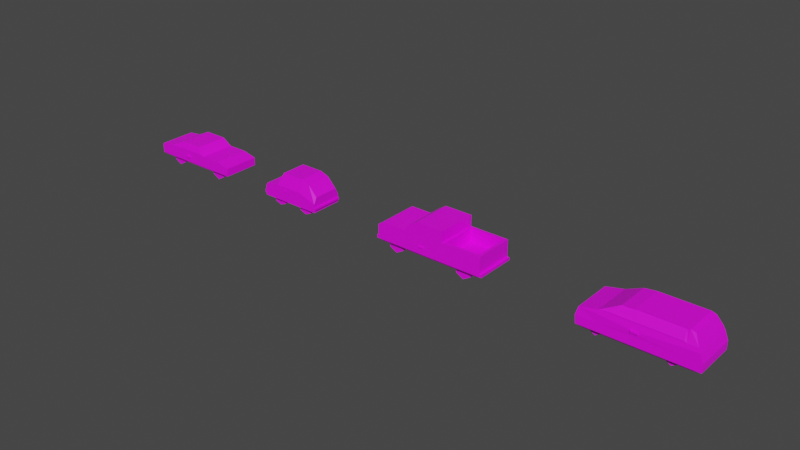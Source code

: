 # Source: cars.blend  (saved by Blender 3.1.7; exported with 4.5.12 LTS)
import bpy
from mathutils import Matrix  # noqa: F401  (used for matrix-valued properties, if any)

bpy.ops.wm.read_factory_settings(use_empty=True)
scene = bpy.context.scene
scene.name = 'Scene'

# ---- collections
col_collection = bpy.data.collections.new('Collection'); scene.collection.children.link(col_collection)
col_truck = bpy.data.collections.new('truck'); scene.collection.children.link(col_truck)
col_minivan = bpy.data.collections.new('minivan'); scene.collection.children.link(col_minivan)
col_muscle = bpy.data.collections.new('muscle'); scene.collection.children.link(col_muscle)

# ---- images (referenced by path relative to the original .blend; pixels are not part of the script)
import os
ASSET_DIR = os.environ.get("B2B_ASSET_DIR", "")  # directory of the original .blend (textures are referenced by path, not embedded)
HERE = os.path.dirname(os.path.abspath(__file__))  # packed textures are extracted next to this script under _unpacked/

def load_image(name, relpath, width, height, colorspace="sRGB"):
    """Load a texture the original file referenced (path relative to the .blend, or extracted next to this script)."""
    p = next((c for c in (os.path.join(HERE, relpath), os.path.join(ASSET_DIR, relpath)) if relpath and os.path.exists(c)), "")
    if p:
        img = bpy.data.images.load(p, check_existing=True)
        img.name = name
    else:  # same state as the original file: an image datablock whose file is absent (Cycles renders it pink)
        img = bpy.data.images.new(name, width, height)
        img.source = "FILE"
        img.filepath = "//" + (relpath or name)
    img.colorspace_settings.name = colorspace
    return img
img_car_0_png = load_image('car_0.png', 'car_0.png', 1024, 1024, 'sRGB')

# ---- materials (node trees are filled in below, after node groups)
mat_car1_mat = bpy.data.materials.new('car1_mat')
mat_car1_mat.use_transparent_shadow = False

# ---- material node trees
mat_car1_mat.use_nodes = True; mat_car1_mat.node_tree.nodes.clear()
_N = mat_car1_mat.node_tree.nodes; _L = mat_car1_mat.node_tree.links
n0 = _N.new('ShaderNodeBsdfPrincipled'); n0.name = 'Principled BSDF'; n0.location = (10, 300)
n0.distribution = 'GGX'
n0.subsurface_method = 'RANDOM_WALK_SKIN'
n0.inputs[3].default_value = 1.45
n0.inputs[27].default_value = (0.0, 0.0, 0.0, 1.0)
n0.inputs[28].default_value = 1.0
n1 = _N.new('ShaderNodeOutputMaterial'); n1.name = 'Material Output'; n1.location = (300, 300)
n2 = _N.new('ShaderNodeTexImage'); n2.name = 'Image Texture'; n2.location = (-470, 300)
n2.image = img_car_0_png
n2.interpolation = 'Closest'
_L.new(n0.outputs[0], n1.inputs[0])
_L.new(n2.outputs[1], n0.inputs[4])
_L.new(n2.outputs[0], n0.inputs[0])
n1.is_active_output = True

# ---- world
world_world = bpy.data.worlds.new('World'); scene.world = world_world
world_world.use_nodes = True; world_world.node_tree.nodes.clear()
_N = world_world.node_tree.nodes; _L = world_world.node_tree.links
n0 = _N.new('ShaderNodeOutputWorld'); n0.name = 'World Output'; n0.location = (300, 300)
n1 = _N.new('ShaderNodeBackground'); n1.name = 'Background'; n1.location = (10, 300)
n1.inputs[0].default_value = (0.05088, 0.05088, 0.05088, 1.0)
_L.new(n1.outputs[0], n0.inputs[0])
n0.is_active_output = True
world_world.color = (0.05088, 0.05088, 0.05088)
world_world.use_sun_shadow = False
world_world.sun_shadow_jitter_overblur = 0.0

# ---- meshes
me_cube_002 = bpy.data.meshes.new('Cube.002')
me_cube_002.from_pydata([(-2.388, 2.125, -1.292), (-2.388, 2.125, 0.6634), (3.902, 2.125, -1.292), (3.902, 1.7, 0.6634), (-2.388, -2.125, -1.292), (-2.388, -2.125, 0.6634), (3.902, -2.125, -1.292), (3.902, -1.7, 0.6634), (-1.538, 2.125, -1.292), (-1.538, 1.7, 2.363), (-1.538, -2.125, -1.292), (-1.538, -1.7, 2.363), (-4.428, 2.125, -1.292), (-4.173, 2.125, 0.4084), (-4.173, -2.125, 0.4084), (-4.428, -2.125, -1.292), (1.522, 1.7, 2.363), (1.522, -2.125, -1.292), (1.522, 2.125, -1.292), (1.522, -1.7, 2.363), (-4.428, 2.125, -0.5266), (-4.428, -2.125, -0.5266), (-4.428, -2.125, -0.9941), (-4.428, 2.125, -0.9941), (-4.598, 2.125, -0.9941), (-4.598, 2.125, -0.5266), (-4.598, -2.125, -0.5266), (-4.598, -2.125, -0.9941), (-1.963, 2.125, -1.292), (2.712, 1.7, 1.938), (3.902, 2.125, -0.1866), (-0.007597, 2.125, -1.292), (-1.259, 2.125, 0.3094), (-0.007597, 1.7, 2.363), (2.712, 2.125, -1.292), (1.522, 2.125, 0.6634), (-0.8459, 2.125, 0.3094), (-1.963, 2.125, 0.6634), (2.712, 2.125, 0.2384), (3.902, -2.125, -0.1866), (2.712, -2.125, -1.292), (-1.963, -2.125, -1.292), (-0.007597, -1.7, 2.363), (-1.259, -2.125, 0.3094), (-0.007597, -2.125, -1.292), (2.712, -1.7, 1.938), (1.522, -2.125, 0.6634), (2.712, -2.125, 0.2384), (-0.8459, -2.125, 0.3094), (-1.963, -2.125, 0.6634), (-1.963, 1.7, -1.547), (-2.388, 1.7, -1.547), (3.069, -1.7, -1.547), (3.069, 1.7, -1.547), (2.712, -1.7, -1.547), (-2.388, -1.7, -1.547), (-1.538, 1.7, -1.547), (-1.963, -1.7, -1.547), (-1.538, -1.7, -1.547), (-3.595, 1.7, -1.547), (-3.595, -1.7, -1.547), (1.522, -1.7, -1.547), (2.712, 1.7, -1.547), (1.522, 1.7, -1.547), (-4.428, 2.125, -0.05912), (-2.388, 2.125, -0.3141), (-4.428, -2.125, -0.05912), (-2.388, -2.125, -0.3141), (3.902, 2.125, -0.6541), (3.902, -2.125, -0.6541), (3.902, 2.125, -0.9304), (3.902, -2.125, -0.9304), (4.072, 2.125, -0.6541), (4.072, -2.125, -0.6541), (4.072, 2.125, -0.9304), (4.072, -2.125, -0.9304), (3.069, -0.0004347, -1.547), (-3.595, -0.0004352, -1.547), (2.712, -1.7, -1.547), (3.069, -1.7, -1.547), (-1.963, -1.7, -1.547), (-1.538, -1.7, -1.547), (-3.595, -1.7, -1.547), (-2.388, -1.7, -1.547), (1.522, -1.7, -1.547), (-3.595, -1.02, -1.547), (3.069, -1.02, -1.547), (3.069, 1.02, -1.547), (-3.595, 1.02, -1.547), (1.097, -0.7484, -1.887), (1.097, -0.7484, -0.7816), (2.797, -0.7484, -1.887), (2.797, -0.7484, -0.7816), (1.097, -1.7, -1.887), (1.097, -1.7, -0.7816), (2.797, -1.7, -1.887), (2.797, -1.7, -0.7816), (1.097, 1.691, -1.887), (1.097, 1.691, -0.7816), (2.797, 1.691, -1.887), (2.797, 1.691, -0.7816), (1.097, 0.7391, -1.887), (1.097, 0.7391, -0.7816), (2.797, 0.7391, -1.887), (2.797, 0.7391, -0.7816), (-3.238, -0.7484, -1.887), (-3.238, -0.7484, -0.7816), (-1.538, -0.7484, -1.887), (-1.538, -0.7484, -0.7816), (-3.238, -1.7, -1.887), (-3.238, -1.7, -0.7816), (-1.538, -1.7, -1.887), (-1.538, -1.7, -0.7816), (-3.238, 1.691, -1.887), (-3.238, 1.691, -0.7816), (-1.538, 1.691, -1.887), (-1.538, 1.691, -0.7816), (-3.238, 0.7391, -1.887), (-3.238, 0.7391, -0.7816), (-1.538, 0.7391, -1.887), (-1.538, 0.7391, -0.7816), (-2.388, -0.7484, -2.227), (-2.388, -1.7, -2.227), (-2.388, 1.691, -2.227), (-2.388, 0.7391, -2.227), (1.947, 1.691, -2.227), (1.947, 0.7391, -2.227), (1.947, -0.7484, -2.227), (1.947, -1.7, -2.227), (-0.007597, -1.743, 2.193), (-1.232, -1.743, 2.193), (-0.007597, 1.742, 2.193), (1.216, 1.742, 2.193), (-1.232, 1.742, 2.193), (-1.232, 2.082, 0.8334), (1.216, 2.082, 0.8334), (-0.007597, 2.082, 0.8334), (1.216, -1.743, 2.193), (-1.232, -2.083, 0.8334), (1.216, -2.083, 0.8334), (-0.007597, -2.083, 0.8334), (-2.303, -1.7, 0.8334), (-2.303, 1.7, 0.8334), (-1.623, 1.36, 2.193), (-1.623, -1.36, 2.193), (-0.8459, 2.125, 0.07088), (-1.259, 2.125, 0.07088), (-1.538, -2.125, 0.6634), (-1.538, 2.125, 0.6634), (-1.259, -2.125, 0.07088), (-0.007597, 2.125, 0.6634), (-0.007597, -2.125, 0.6634), (-0.8459, -2.125, 0.07088), (-0.8459, 2.188, 0.07088), (-1.259, 2.188, 0.07088), (-1.259, -2.188, 0.07088), (-0.8459, -2.188, 0.07088), (-1.259, -2.188, 0.3094), (-1.259, 2.188, 0.3094), (-0.8459, 2.188, 0.3094), (-0.8459, -2.188, 0.3094)], [(64, 66)], [(38, 29, 3, 30), (68, 30, 3, 7, 39, 69), (5, 1, 13, 14), (12, 0, 51, 59), (11, 9, 143, 144), (19, 16, 33, 9, 11, 42), (0, 28, 50, 51), (33, 16, 132, 131), (147, 11, 5, 49), (21, 66, 14, 13, 64, 20), (67, 5, 14, 66), (65, 0, 12, 23, 20, 64), (4, 15, 60, 55), (47, 45, 19, 46), (40, 17, 61, 54), (45, 29, 16, 19), (148, 9, 133, 134), (21, 20, 25, 26), (15, 22, 23, 12), (27, 26, 25, 24), (20, 23, 24, 25), (23, 22, 27, 24), (22, 21, 26, 27), (31, 150, 35, 18), (36, 145, 153, 159), (11, 147, 138, 130), (28, 37, 148, 8), (0, 65, 1, 37, 28), (34, 38, 30, 68, 70, 2), (18, 35, 38, 34), (35, 16, 29, 38), (40, 47, 46, 17), (6, 71, 69, 39, 47, 40), (39, 7, 45, 47), (48, 43, 157, 160), (17, 46, 151, 44), (16, 35, 135, 132), (41, 49, 5, 67, 4), (10, 147, 49, 41), (1, 9, 148, 37), (34, 2, 53, 62), (87, 88, 59, 51, 50, 56, 63, 62, 53), (28, 8, 56, 50), (41, 4, 55, 57), (10, 41, 57, 58), (2, 6, 52, 76, 87, 53), (15, 12, 59, 88, 77, 60), (18, 34, 62, 63), (18, 63, 56, 8), (17, 10, 58, 61), (6, 40, 54, 52), (1, 65, 64, 13), (4, 67, 66, 21, 22, 15), (71, 70, 74, 75), (2, 70, 71, 6), (74, 72, 73, 75), (70, 68, 72, 74), (69, 71, 75, 73), (68, 69, 73, 72), (76, 52, 79, 86), (60, 77, 85, 82), (54, 61, 84, 78), (55, 60, 82, 83), (57, 55, 83, 80), (52, 54, 78, 79), (61, 58, 81, 84), (58, 57, 80, 81), (83, 82, 85, 86, 79, 78, 84, 81, 80), (77, 88, 87, 76, 86, 85), (89, 90, 92, 91, 127), (91, 92, 96, 95), (95, 96, 94, 93, 128), (93, 94, 90, 89), (127, 128, 93, 89), (96, 92, 90, 94), (97, 98, 100, 99, 125), (99, 100, 104, 103), (103, 104, 102, 101, 126), (101, 102, 98, 97), (125, 126, 101, 97), (104, 100, 98, 102), (105, 106, 108, 107, 121), (107, 108, 112, 111), (111, 112, 110, 109, 122), (109, 110, 106, 105), (121, 122, 109, 105), (112, 108, 106, 110), (113, 114, 116, 115, 123), (115, 116, 120, 119), (119, 120, 118, 117, 124), (117, 118, 114, 113), (123, 124, 117, 113), (107, 111, 122, 121), (115, 119, 124, 123), (99, 103, 126, 125), (91, 95, 128, 127), (144, 143, 142, 141), (139, 137, 129, 130, 138, 140), (1, 5, 141, 142), (5, 11, 144, 141), (35, 150, 136, 135), (147, 151, 140, 138), (42, 11, 130, 129), (9, 33, 131, 133), (150, 148, 134, 136), (151, 46, 139, 140), (19, 42, 129, 137), (46, 19, 137, 139), (134, 133, 131, 132, 135, 136), (9, 1, 142, 143), (7, 3, 29, 45), (146, 145, 31, 8), (149, 43, 147, 10), (32, 146, 8, 148), (36, 32, 148, 150), (145, 36, 150, 31), (152, 149, 10, 44), (43, 48, 151, 147), (48, 152, 44, 151), (154, 158, 159, 153), (156, 160, 157, 155), (146, 32, 158, 154), (149, 152, 156, 155), (152, 48, 160, 156), (32, 36, 159, 158), (145, 146, 154, 153), (43, 149, 155, 157)])
_uv = me_cube_002.uv_layers.new(name='UVMap')
_uv.uv.foreach_set('vector', [0.4975, 0.9975, 0.002513, 0.9975, 0.002513, 0.5025, 0.4975, 0.5025, 0.4975, 0.9975, 0.4975, 0.9975, 0.002513, 0.9975, 0.002513, 0.5025, 0.002513, 0.5025, 0.4975, 0.5025, 0.4975, 0.9975, 0.002513, 0.9975, 0.002513, 0.5025, 0.4975, 0.5025, 0.4975, 0.4975, 0.002513, 0.4975, 0.002513, 0.002513, 0.4975, 0.002513, 0.4975, 0.9975, 0.002513, 0.9975, 0.002513, 0.5025, 0.4975, 0.5025, 0.4975, 0.9975, 0.4975, 0.9975, 0.002513, 0.9975, 0.002513, 0.5025, 0.002513, 0.5025, 0.4975, 0.5025, 0.4975, 0.4975, 0.002513, 0.4975, 0.002513, 0.002513, 0.4975, 0.002513, 0.4975, 0.9975, 0.002513, 0.9975, 0.002513, 0.5025, 0.4975, 0.5025, 0.4975, 0.9975, 0.002513, 0.9975, 0.002513, 0.5025, 0.4975, 0.5025, 0.4975, 0.9975, 0.4975, 0.9975, 0.002513, 0.9975, 0.002513, 0.5025, 0.002513, 0.5025, 0.4975, 0.5025, 0.4975, 0.9975, 0.002513, 0.9975, 0.002513, 0.5025, 0.4975, 0.5025, 0.4975, 0.9975, 0.4975, 0.9975, 0.002513, 0.9975, 0.002513, 0.5025, 0.002513, 0.5025, 0.4975, 0.5025, 0.4975, 0.4975, 0.002513, 0.4975, 0.002513, 0.002513, 0.4975, 0.002513, 0.4975, 0.9975, 0.002513, 0.9975, 0.002513, 0.5025, 0.4975, 0.5025, 0.4975, 0.4975, 0.002513, 0.4975, 0.002513, 0.002513, 0.4975, 0.002513, 0.4975, 0.9975, 0.002513, 0.9975, 0.002513, 0.5025, 0.4975, 0.5025, 0.4975, 0.9975, 0.002513, 0.9975, 0.002513, 0.5025, 0.4975, 0.5025, 0.4975, 0.4975, 0.002513, 0.4975, 0.002513, 0.002513, 0.4975, 0.002513, 0.4975, 0.9975, 0.002513, 0.9975, 0.002513, 0.5025, 0.4975, 0.5025, 0.4975, 0.4975, 0.002513, 0.4975, 0.002513, 0.002513, 0.4975, 0.002513, 0.4975, 0.4975, 0.002513, 0.4975, 0.002513, 0.002513, 0.4975, 0.002513, 0.4975, 0.4975, 0.002513, 0.4975, 0.002513, 0.002513, 0.4975, 0.002513, 0.4975, 0.4975, 0.002513, 0.4975, 0.002513, 0.002513, 0.4975, 0.002513, 0.4975, 0.9975, 0.002513, 0.9975, 0.002513, 0.5025, 0.4975, 0.5025, 0.4975, 0.4975, 0.002513, 0.4975, 0.002513, 0.002513, 0.4975, 0.002513, 0.4975, 0.9975, 0.002513, 0.9975, 0.002513, 0.5025, 0.4975, 0.5025, 0.4975, 0.9975, 0.002513, 0.9975, 0.002513, 0.5025, 0.4975, 0.5025, 0.4975, 0.9975, 0.4975, 0.9975, 0.002513, 0.9975, 0.002513, 0.5025, 0.4975, 0.5025, 0.4975, 0.9975, 0.4975, 0.9975, 0.002513, 0.9975, 0.002513, 0.5025, 0.002513, 0.5025, 0.4975, 0.5025, 0.4975, 0.9975, 0.002513, 0.9975, 0.002513, 0.5025, 0.4975, 0.5025, 0.4975, 0.9975, 0.002513, 0.9975, 0.002513, 0.5025, 0.4975, 0.5025, 0.4975, 0.9975, 0.002513, 0.9975, 0.002513, 0.5025, 0.4975, 0.5025, 0.4975, 0.9975, 0.4975, 0.9975, 0.002513, 0.9975, 0.002513, 0.5025, 0.002513, 0.5025, 0.4975, 0.5025, 0.4975, 0.9975, 0.002513, 0.9975, 0.002513, 0.5025, 0.4975, 0.5025, 0.4975, 0.4975, 0.002513, 0.4975, 0.002513, 0.002513, 0.4975, 0.002513, 0.4975, 0.9975, 0.002513, 0.9975, 0.002513, 0.5025, 0.4975, 0.5025, 0.4975, 0.9975, 0.002513, 0.9975, 0.002513, 0.5025, 0.4975, 0.5025, 0.4975, 0.9975, 0.4975, 0.9975, 0.002513, 0.9975, 0.002513, 0.5025, 0.4975, 0.5025, 0.4975, 0.9975, 0.002513, 0.9975, 0.002513, 0.5025, 0.4975, 0.5025, 0.4975, 0.9975, 0.002513, 0.9975, 0.002513, 0.5025, 0.4975, 0.5025, 0.4975, 0.4975, 0.002513, 0.4975, 0.002513, 0.002513, 0.4975, 0.002513, 0.4975, 0.4975, 0.4975, 0.4975, 0.4975, 0.4975, 0.002513, 0.4975, 0.002513, 0.4975, 0.002513, 0.002513, 0.002513, 0.002513, 0.4975, 0.002513, 0.4975, 0.002513, 0.4975, 0.4975, 0.002513, 0.4975, 0.002513, 0.002513, 0.4975, 0.002513, 0.4975, 0.4975, 0.002513, 0.4975, 0.002513, 0.002513, 0.4975, 0.002513, 0.4975, 0.4975, 0.002513, 0.4975, 0.002513, 0.002513, 0.4975, 0.002513, 0.4975, 0.4975, 0.4975, 0.4975, 0.002513, 0.4975, 0.002513, 0.002513, 0.002513, 0.002513, 0.4975, 0.002513, 0.4975, 0.4975, 0.4975, 0.4975, 0.002513, 0.4975, 0.002513, 0.002513, 0.002513, 0.002513, 0.4975, 0.002513, 0.4975, 0.4975, 0.002513, 0.4975, 0.002513, 0.002513, 0.4975, 0.002513, 0.4975, 0.4975, 0.002513, 0.4975, 0.002513, 0.002513, 0.4975, 0.002513, 0.4975, 0.4975, 0.002513, 0.4975, 0.002513, 0.002513, 0.4975, 0.002513, 0.4975, 0.4975, 0.002513, 0.4975, 0.002513, 0.002513, 0.4975, 0.002513, 0.4975, 0.9975, 0.002513, 0.9975, 0.002513, 0.5025, 0.4975, 0.5025, 0.4975, 0.9975, 0.4975, 0.9975, 0.002513, 0.9975, 0.002513, 0.5025, 0.002513, 0.5025, 0.4975, 0.5025, 0.4975, 0.4975, 0.002513, 0.4975, 0.002513, 0.002513, 0.4975, 0.002513, 0.4975, 0.9975, 0.002513, 0.9975, 0.002513, 0.5025, 0.4975, 0.5025, 0.4975, 0.4975, 0.002513, 0.4975, 0.002513, 0.002513, 0.4975, 0.002513, 0.4975, 0.4975, 0.002513, 0.4975, 0.002513, 0.002513, 0.4975, 0.002513, 0.4975, 0.4975, 0.002513, 0.4975, 0.002513, 0.002513, 0.4975, 0.002513, 0.4975, 0.4975, 0.002513, 0.4975, 0.002513, 0.002513, 0.4975, 0.002513, 0.4975, 0.9975, 0.002513, 0.9975, 0.002513, 0.5025, 0.4975, 0.5025, 0.4975, 0.9975, 0.002513, 0.9975, 0.002513, 0.5025, 0.4975, 0.5025, 0.4975, 0.9975, 0.002513, 0.9975, 0.002513, 0.5025, 0.4975, 0.5025, 0.4975, 0.4975, 0.002513, 0.4975, 0.002513, 0.002513, 0.4975, 0.002513, 0.4975, 0.9975, 0.002513, 0.9975, 0.002513, 0.5025, 0.4975, 0.5025, 0.4975, 0.9975, 0.002513, 0.9975, 0.002513, 0.5025, 0.4975, 0.5025, 0.4975, 0.9975, 0.002513, 0.9975, 0.002513, 0.5025, 0.4975, 0.5025, 0.4975, 0.9975, 0.002513, 0.9975, 0.002513, 0.5025, 0.4975, 0.5025, 0.4975, 0.4975, 0.4975, 0.4975, 0.4975, 0.4975, 0.002513, 0.4975, 0.002513, 0.4975, 0.002513, 0.002513, 0.002513, 0.002513, 0.4975, 0.002513, 0.4975, 0.002513, 0.4975, 0.4975, 0.4975, 0.4975, 0.002513, 0.4975, 0.002513, 0.002513, 0.002513, 0.002513, 0.4975, 0.002513, 0.9975, 0.4975, 0.9975, 0.4975, 0.5025, 0.4975, 0.5025, 0.002513, 0.9975, 0.002513, 0.9975, 0.4975, 0.5025, 0.4975, 0.5025, 0.002513, 0.9975, 0.002513, 0.9975, 0.4975, 0.9975, 0.4975, 0.5025, 0.4975, 0.5025, 0.002513, 0.9975, 0.002513, 0.9975, 0.4975, 0.5025, 0.4975, 0.5025, 0.002513, 0.9975, 0.002513, 0.9975, 0.4975, 0.5025, 0.4975, 0.5025, 0.002513, 0.9975, 0.002513, 0.4975, 0.9975, 0.002513, 0.9975, 0.002513, 0.5025, 0.4975, 0.5025, 0.9975, 0.4975, 0.9975, 0.4975, 0.5025, 0.4975, 0.5025, 0.002513, 0.9975, 0.002513, 0.9975, 0.4975, 0.5025, 0.4975, 0.5025, 0.002513, 0.9975, 0.002513, 0.9975, 0.4975, 0.9975, 0.4975, 0.5025, 0.4975, 0.5025, 0.002513, 0.9975, 0.002513, 0.9975, 0.4975, 0.5025, 0.4975, 0.5025, 0.002513, 0.9975, 0.002513, 0.9975, 0.4975, 0.5025, 0.4975, 0.5025, 0.002513, 0.9975, 0.002513, 0.4975, 0.9975, 0.002513, 0.9975, 0.002513, 0.5025, 0.4975, 0.5025, 0.9975, 0.4975, 0.9975, 0.4975, 0.5025, 0.4975, 0.5025, 0.002513, 0.9975, 0.002513, 0.9975, 0.4975, 0.5025, 0.4975, 0.5025, 0.002513, 0.9975, 0.002513, 0.9975, 0.4975, 0.9975, 0.4975, 0.5025, 0.4975, 0.5025, 0.002513, 0.9975, 0.002513, 0.9975, 0.4975, 0.5025, 0.4975, 0.5025, 0.002513, 0.9975, 0.002513, 0.9975, 0.4975, 0.5025, 0.4975, 0.5025, 0.002513, 0.9975, 0.002513, 0.4975, 0.9975, 0.002513, 0.9975, 0.002513, 0.5025, 0.4975, 0.5025, 0.9975, 0.4975, 0.9975, 0.4975, 0.5025, 0.4975, 0.5025, 0.002513, 0.9975, 0.002513, 0.9975, 0.4975, 0.5025, 0.4975, 0.5025, 0.002513, 0.9975, 0.002513, 0.9975, 0.4975, 0.9975, 0.4975, 0.5025, 0.4975, 0.5025, 0.002513, 0.9975, 0.002513, 0.9975, 0.4975, 0.5025, 0.4975, 0.5025, 0.002513, 0.9975, 0.002513, 0.9975, 0.4975, 0.5025, 0.4975, 0.5025, 0.002513, 0.9975, 0.002513, 0.9975, 0.4975, 0.5025, 0.4975, 0.5025, 0.002513, 0.9975, 0.002513, 0.9975, 0.4975, 0.5025, 0.4975, 0.5025, 0.002513, 0.9975, 0.002513, 0.9975, 0.4975, 0.5025, 0.4975, 0.5025, 0.002513, 0.9975, 0.002513, 0.9975, 0.4975, 0.5025, 0.4975, 0.5025, 0.002513, 0.9975, 0.002513, 0.9975, 0.9975, 0.5025, 0.9975, 0.5025, 0.5025, 0.9975, 0.5025, 0.9975, 0.9975, 0.9975, 0.9975, 0.5025, 0.9975, 0.5025, 0.5025, 0.5025, 0.5025, 0.9975, 0.5025, 0.4975, 0.9975, 0.002513, 0.9975, 0.002513, 0.5025, 0.4975, 0.5025, 0.4975, 0.9975, 0.002513, 0.9975, 0.002513, 0.5025, 0.4975, 0.5025, 0.4975, 0.9975, 0.002513, 0.9975, 0.002513, 0.5025, 0.4975, 0.5025, 0.4975, 0.9975, 0.002513, 0.9975, 0.002513, 0.5025, 0.4975, 0.5025, 0.4975, 0.9975, 0.002513, 0.9975, 0.002513, 0.5025, 0.4975, 0.5025, 0.4975, 0.9975, 0.002513, 0.9975, 0.002513, 0.5025, 0.4975, 0.5025, 0.4975, 0.9975, 0.002513, 0.9975, 0.002513, 0.5025, 0.4975, 0.5025, 0.4975, 0.9975, 0.002513, 0.9975, 0.002513, 0.5025, 0.4975, 0.5025, 0.4975, 0.9975, 0.002513, 0.9975, 0.002513, 0.5025, 0.4975, 0.5025, 0.4975, 0.9975, 0.002513, 0.9975, 0.002513, 0.5025, 0.4975, 0.5025, 0.9975, 0.9975, 0.9975, 0.9975, 0.5025, 0.9975, 0.5025, 0.5025, 0.5025, 0.5025, 0.9975, 0.5025, 0.4975, 0.9975, 0.002513, 0.9975, 0.002513, 0.5025, 0.4975, 0.5025, 0.4975, 0.9975, 0.002513, 0.9975, 0.002513, 0.5025, 0.4975, 0.5025, 0.4975, 0.9975, 0.002513, 0.9975, 0.002513, 0.5025, 0.4975, 0.5025, 0.4975, 0.9975, 0.002513, 0.9975, 0.002513, 0.5025, 0.4975, 0.5025, 0.4975, 0.9975, 0.002513, 0.9975, 0.002513, 0.5025, 0.4975, 0.5025, 0.4975, 0.9975, 0.002513, 0.9975, 0.002513, 0.5025, 0.4975, 0.5025, 0.4975, 0.9975, 0.002513, 0.9975, 0.002513, 0.5025, 0.4975, 0.5025, 0.4975, 0.9975, 0.002513, 0.9975, 0.002513, 0.5025, 0.4975, 0.5025, 0.4975, 0.9975, 0.002513, 0.9975, 0.002513, 0.5025, 0.4975, 0.5025, 0.4975, 0.9975, 0.002513, 0.9975, 0.002513, 0.5025, 0.4975, 0.5025, 2.497, 0.4975, 2.003, 0.4975, 2.003, 0.002513, 2.497, 0.002513, 2.497, 0.4975, 2.003, 0.4975, 2.003, 0.002513, 2.497, 0.002513, 0.4975, 0.4975, 0.002513, 0.4975, 0.002513, 0.002513, 0.4975, 0.002513, 0.4975, 0.4975, 0.002513, 0.4975, 0.002513, 0.002513, 0.4975, 0.002513, 0.4975, 0.4975, 0.002513, 0.4975, 0.002513, 0.002513, 0.4975, 0.002513, 0.4975, 0.4975, 0.002513, 0.4975, 0.002513, 0.002513, 0.4975, 0.002513, 0.4975, 0.4975, 0.002513, 0.4975, 0.002513, 0.002513, 0.4975, 0.002513, 0.4975, 0.4975, 0.002513, 0.4975, 0.002513, 0.002513, 0.4975, 0.002513])
me_cube_002.materials.append(mat_car1_mat)
me_cube_002.use_remesh_fix_poles = True
me_cube_002.use_remesh_preserve_attributes = False
me_cube_002.update()
me_cube_003 = bpy.data.meshes.new('Cube.003')
me_cube_003.from_pydata([(5.211, 1.161, -0.496), (5.211, 2.061, -0.496), (4.258, 1.161, -1.046), (4.258, 2.061, -1.046), (4.258, 1.161, -2.146), (4.258, 2.061, -2.146), (5.211, 1.161, -2.696), (5.211, 2.061, -2.696), (6.164, 1.161, -2.146), (6.164, 2.061, -2.146), (6.164, 1.161, -1.046), (6.164, 2.061, -1.046), (-4.389, 1.161, -0.496), (-4.389, 2.061, -0.496), (-5.342, 1.161, -1.046), (-5.342, 2.061, -1.046), (-5.342, 1.161, -2.146), (-5.342, 2.061, -2.146), (-4.389, 1.161, -2.696), (-4.389, 2.061, -2.696), (-3.436, 1.161, -2.146), (-3.436, 2.061, -2.146), (-3.436, 1.161, -1.046), (-3.436, 2.061, -1.046), (5.211, -2.039, -0.496), (5.211, -1.139, -0.496), (4.258, -2.039, -1.046), (4.258, -1.139, -1.046), (4.258, -2.039, -2.146), (4.258, -1.139, -2.146), (5.211, -2.039, -2.696), (5.211, -1.139, -2.696), (6.164, -2.039, -2.146), (6.164, -1.139, -2.146), (6.164, -2.039, -1.046), (6.164, -1.139, -1.046), (-4.389, -2.039, -0.496), (-4.389, -1.139, -0.496), (-5.342, -2.039, -1.046), (-5.342, -1.139, -1.046), (-5.342, -2.039, -2.146), (-5.342, -1.139, -2.146), (-4.389, -2.039, -2.696), (-4.389, -1.139, -2.696), (-3.436, -2.039, -2.146), (-3.436, -1.139, -2.146), (-3.436, -2.039, -1.046), (-3.436, -1.139, -1.046), (0.08294, -2.651, -0.4199), (-0.6302, -2.651, -0.4199), (-6.574, -2.651, 0.563), (0.08294, 2.649, -0.4199), (-0.6302, 2.649, -0.4199), (-6.574, 2.649, 0.563), (-1.966, -2.651, 1.257), (-1.966, 2.649, 1.257), (-0.7284, 2.649, 2.469), (2.323, 2.649, 2.469), (2.323, -2.651, 2.469), (-0.7284, -2.651, 2.469), (-1.614, 2.649, 1.773), (-1.614, -2.651, 1.773), (2.323, 2.649, 1.257), (2.323, -2.651, 1.257), (3.006, 2.27, -0.4228), (7.447, 2.27, -0.4228), (7.447, -2.271, -0.4228), (3.006, -2.271, -0.4228), (-5.861, -2.651, 1.063), (-5.861, 2.649, 1.063), (-5.998, -2.415, -1.537), (7.25, -2.415, -1.537), (-5.998, 2.413, -1.537), (7.25, 2.413, -1.537), (-2.461, 2.194, 1.417), (2.726, 2.168, 1.406), (2.726, -2.169, 1.406), (2.726, -2.169, 2.42), (-2.461, -2.195, 1.417), (-1.304, 2.194, 2.412), (2.726, 2.168, 2.42), (-1.304, -2.195, 2.412), (-2.053, 2.194, 1.919), (-2.053, -2.195, 1.919), (0.1785, 2.649, 1.257), (0.1785, -2.651, 1.257), (0.1974, 2.649, 2.469), (0.1974, -2.651, 2.469), (0.3508, 2.649, 1.257), (0.3603, 2.649, 2.469), (0.3508, -2.651, 1.257), (0.3603, -2.651, 2.469), (-0.6302, -2.651, -0.3892), (-0.6302, 2.649, -0.3892), (-6.774, -2.651, -0.837), (-6.774, -2.651, -1.237), (-6.774, 2.649, -1.237), (-6.774, 2.649, -0.837), (0.08294, -2.651, -0.2982), (0.08294, 2.649, -0.2982), (8.126, 2.649, -0.887), (8.126, 2.649, -1.237), (8.126, -2.651, -1.237), (8.126, -2.651, -0.887), (0.08294, -2.651, -0.1971), (-0.6302, -2.651, -0.1943), (-0.6302, 2.649, -0.1943), (0.08294, 2.649, -0.1971), (2.726, 2.649, 1.263), (7.826, 2.649, 1.263), (7.826, -2.651, 1.263), (2.726, -2.651, 1.263), (3.006, 2.27, 1.263), (7.447, 2.27, 1.263), (7.447, -2.271, 1.263), (3.006, -2.271, 1.263), (2.726, -2.651, 1.063), (2.726, 2.649, 1.063), (2.726, -2.651, 2.663), (2.726, 2.649, 2.663), (-2.749, -2.651, 1.063), (-2.749, 2.649, 1.063), (-0.9237, 2.649, 2.663), (-2.053, 2.649, 1.919), (-0.9237, -2.651, 2.663), (-2.053, -2.651, 1.919), (-6.574, -2.651, -1.237), (7.826, -2.651, -1.237), (-6.574, -2.651, -0.837), (-6.574, 2.649, -0.837), (-6.574, 2.649, -1.237), (7.826, 2.649, -1.237), (7.826, 2.649, -0.887), (-6.574, -2.651, -0.137), (-6.574, 2.649, -0.137), (7.826, -2.651, -0.887), (7.826, 2.649, 0.08801), (7.826, -2.651, 0.08801), (-0.6302, -2.748, -0.4199), (0.08294, -2.748, -0.4199), (-0.6302, -2.748, -0.3892), (-0.6302, 2.747, -0.3892), (-0.6302, 2.747, -0.4199), (0.08294, 2.747, -0.4199), (0.08294, 2.747, -0.2982), (-0.6302, -2.748, -0.1943), (-0.6302, 2.747, -0.1943), (0.08294, -2.748, -0.2982), (0.08294, 2.747, -0.1971), (0.08294, -2.748, -0.1971)], [], [(0, 1, 3, 2), (2, 3, 5, 4), (4, 5, 7, 6), (6, 7, 9, 8), (3, 1, 11, 9, 7, 5), (8, 9, 11, 10), (10, 11, 1, 0), (0, 2, 4, 6, 8, 10), (12, 13, 15, 14), (14, 15, 17, 16), (16, 17, 19, 18), (18, 19, 21, 20), (15, 13, 23, 21, 19, 17), (20, 21, 23, 22), (22, 23, 13, 12), (12, 14, 16, 18, 20, 22), (24, 25, 27, 26), (26, 27, 29, 28), (28, 29, 31, 30), (30, 31, 33, 32), (27, 25, 35, 33, 31, 29), (32, 33, 35, 34), (34, 35, 25, 24), (24, 26, 28, 30, 32, 34), (36, 37, 39, 38), (38, 39, 41, 40), (40, 41, 43, 42), (42, 43, 45, 44), (39, 37, 47, 45, 43, 41), (44, 45, 47, 46), (46, 47, 37, 36), (36, 38, 40, 42, 44, 46), (65, 113, 112, 64), (128, 133, 50, 53, 134, 129), (136, 109, 110, 137, 135, 132), (137, 110, 111, 116, 120, 68, 50, 133), (131, 127, 71, 73), (69, 68, 120, 121), (122, 124, 118, 119), (74, 78, 83, 82), (76, 75, 80, 77), (82, 83, 81, 79), (64, 67, 66, 65), (67, 115, 114, 66), (64, 112, 115, 67), (66, 114, 113, 65), (53, 50, 68, 69), (70, 72, 73, 71), (126, 130, 72, 70), (127, 126, 70, 71), (130, 131, 73, 72), (84, 55, 60, 56, 86), (90, 63, 58, 91), (55, 84, 88, 62, 117, 121), (58, 63, 116, 118), (63, 90, 85, 54, 120, 116), (57, 89, 86, 56, 122, 119), (59, 87, 91, 58, 118, 124), (56, 60, 123, 122), (54, 61, 125, 120), (62, 57, 119, 117), (61, 59, 124, 125), (60, 55, 121, 123), (54, 85, 87, 59, 61), (88, 84, 86, 89), (62, 88, 89, 57), (85, 90, 91, 87), (129, 130, 96, 97), (95, 94, 97, 96), (130, 126, 95, 96), (128, 129, 97, 94), (126, 128, 94, 95), (132, 135, 103, 100), (101, 100, 103, 102), (135, 127, 102, 103), (131, 132, 100, 101), (127, 131, 101, 102), (105, 92, 140, 145), (107, 99, 144, 148), (112, 113, 109, 108), (113, 114, 110, 109), (114, 115, 111, 110), (115, 112, 108, 111), (117, 116, 111, 108), (117, 108, 109, 136, 134, 53, 69, 121), (75, 76, 116, 117), (76, 77, 118, 116), (77, 80, 119, 118), (80, 75, 117, 119), (78, 74, 121, 120), (82, 79, 122, 123), (79, 81, 124, 122), (83, 78, 120, 125), (81, 83, 125, 124), (74, 82, 123, 121), (48, 49, 126, 127), (49, 92, 128, 126), (93, 52, 130, 129), (52, 51, 131, 130), (51, 99, 132, 131), (92, 105, 133, 128), (106, 93, 129, 134), (98, 48, 127, 135), (99, 107, 136, 132), (104, 98, 135, 137), (105, 104, 137, 133), (107, 106, 134, 136), (139, 147, 149, 145, 140, 138), (142, 141, 146, 148, 144, 143), (52, 93, 141, 142), (98, 104, 149, 147), (93, 106, 146, 141), (51, 52, 142, 143), (104, 105, 145, 149), (49, 48, 139, 138), (48, 98, 147, 139), (99, 51, 143, 144), (106, 107, 148, 146), (92, 49, 138, 140)])
_uv = me_cube_003.uv_layers.new(name='UVMap')
_uv.uv.foreach_set('vector', [0.9975, 0.4975, 0.5025, 0.4975, 0.5025, 0.002513, 0.9975, 0.002513, 0.9975, 0.4975, 0.5025, 0.4975, 0.5025, 0.002513, 0.9975, 0.002513, 0.9975, 0.4975, 0.5025, 0.4975, 0.5025, 0.002513, 0.9975, 0.002513, 0.9975, 0.4975, 0.5025, 0.4975, 0.5025, 0.002513, 0.9975, 0.002513, 0.9975, 0.4975, 0.9975, 0.4975, 0.5025, 0.4975, 0.5025, 0.002513, 0.5025, 0.002513, 0.9975, 0.002513, 0.9975, 0.4975, 0.5025, 0.4975, 0.5025, 0.002513, 0.9975, 0.002513, 0.9975, 0.4975, 0.5025, 0.4975, 0.5025, 0.002513, 0.9975, 0.002513, 0.9975, 0.4975, 0.9975, 0.4975, 0.5025, 0.4975, 0.5025, 0.002513, 0.5025, 0.002513, 0.9975, 0.002513, 0.9975, 0.4975, 0.5025, 0.4975, 0.5025, 0.002513, 0.9975, 0.002513, 0.9975, 0.4975, 0.5025, 0.4975, 0.5025, 0.002513, 0.9975, 0.002513, 0.9975, 0.4975, 0.5025, 0.4975, 0.5025, 0.002513, 0.9975, 0.002513, 0.9975, 0.4975, 0.5025, 0.4975, 0.5025, 0.002513, 0.9975, 0.002513, 0.9975, 0.4975, 0.9975, 0.4975, 0.5025, 0.4975, 0.5025, 0.002513, 0.5025, 0.002513, 0.9975, 0.002513, 0.9975, 0.4975, 0.5025, 0.4975, 0.5025, 0.002513, 0.9975, 0.002513, 0.9975, 0.4975, 0.5025, 0.4975, 0.5025, 0.002513, 0.9975, 0.002513, 0.9975, 0.4975, 0.9975, 0.4975, 0.5025, 0.4975, 0.5025, 0.002513, 0.5025, 0.002513, 0.9975, 0.002513, 0.9975, 0.4975, 0.5025, 0.4975, 0.5025, 0.002513, 0.9975, 0.002513, 0.9975, 0.4975, 0.5025, 0.4975, 0.5025, 0.002513, 0.9975, 0.002513, 0.9975, 0.4975, 0.5025, 0.4975, 0.5025, 0.002513, 0.9975, 0.002513, 0.9975, 0.4975, 0.5025, 0.4975, 0.5025, 0.002513, 0.9975, 0.002513, 0.9975, 0.4975, 0.9975, 0.4975, 0.5025, 0.4975, 0.5025, 0.002513, 0.5025, 0.002513, 0.9975, 0.002513, 0.9975, 0.4975, 0.5025, 0.4975, 0.5025, 0.002513, 0.9975, 0.002513, 0.9975, 0.4975, 0.5025, 0.4975, 0.5025, 0.002513, 0.9975, 0.002513, 0.9975, 0.4975, 0.9975, 0.4975, 0.5025, 0.4975, 0.5025, 0.002513, 0.5025, 0.002513, 0.9975, 0.002513, 0.9975, 0.4975, 0.5025, 0.4975, 0.5025, 0.002513, 0.9975, 0.002513, 0.9975, 0.4975, 0.5025, 0.4975, 0.5025, 0.002513, 0.9975, 0.002513, 0.9975, 0.4975, 0.5025, 0.4975, 0.5025, 0.002513, 0.9975, 0.002513, 0.9975, 0.4975, 0.5025, 0.4975, 0.5025, 0.002513, 0.9975, 0.002513, 0.9975, 0.4975, 0.9975, 0.4975, 0.5025, 0.4975, 0.5025, 0.002513, 0.5025, 0.002513, 0.9975, 0.002513, 0.9975, 0.4975, 0.5025, 0.4975, 0.5025, 0.002513, 0.9975, 0.002513, 0.9975, 0.4975, 0.5025, 0.4975, 0.5025, 0.002513, 0.9975, 0.002513, 0.9975, 0.4975, 0.9975, 0.4975, 0.5025, 0.4975, 0.5025, 0.002513, 0.5025, 0.002513, 0.9975, 0.002513, 0.4975, 0.4975, 0.002513, 0.4975, 0.002513, 0.002513, 0.4975, 0.002513, 0.4975, 0.9975, 0.4975, 0.9975, 0.002513, 0.9975, 0.002513, 0.5025, 0.002513, 0.5025, 0.4975, 0.5025, 0.4975, 0.9975, 0.4975, 0.9975, 0.002513, 0.9975, 0.002513, 0.5025, 0.002513, 0.5025, 0.4975, 0.5025, 0.4975, 0.9975, 0.4975, 0.9975, 0.002513, 0.9975, 0.002513, 0.9975, 0.002513, 0.5025, 0.002513, 0.5025, 0.4975, 0.5025, 0.4975, 0.5025, 0.4975, 0.4975, 0.002513, 0.4975, 0.002513, 0.002513, 0.4975, 0.002513, 0.4975, 0.9975, 0.002513, 0.9975, 0.002513, 0.5025, 0.4975, 0.5025, 0.4975, 0.9975, 0.002513, 0.9975, 0.002513, 0.5025, 0.4975, 0.5025, 0.9975, 0.9975, 0.5025, 0.9975, 0.5025, 0.5025, 0.9975, 0.5025, 0.9975, 0.9975, 0.5025, 0.9975, 0.5025, 0.5025, 0.9975, 0.5025, 0.9975, 0.9975, 0.5025, 0.9975, 0.5025, 0.5025, 0.9975, 0.5025, 0.4975, 0.4975, 0.002513, 0.4975, 0.002513, 0.002513, 0.4975, 0.002513, 0.4975, 0.4975, 0.002513, 0.4975, 0.002513, 0.002513, 0.4975, 0.002513, 0.4975, 0.4975, 0.002513, 0.4975, 0.002513, 0.002513, 0.4975, 0.002513, 0.4975, 0.4975, 0.002513, 0.4975, 0.002513, 0.002513, 0.4975, 0.002513, 0.4975, 0.9975, 0.002513, 0.9975, 0.002513, 0.5025, 0.4975, 0.5025, 0.4975, 0.4975, 0.002513, 0.4975, 0.002513, 0.002513, 0.4975, 0.002513, 0.4975, 0.4975, 0.002513, 0.4975, 0.002513, 0.002513, 0.4975, 0.002513, 0.4975, 0.4975, 0.002513, 0.4975, 0.002513, 0.002513, 0.4975, 0.002513, 0.4975, 0.4975, 0.002513, 0.4975, 0.002513, 0.002513, 0.4975, 0.002513, 0.9975, 0.9975, 0.9975, 0.9975, 0.5025, 0.9975, 0.5025, 0.5025, 0.9975, 0.5025, 0.9975, 0.9975, 0.5025, 0.9975, 0.5025, 0.5025, 0.9975, 0.5025, 0.4975, 0.9975, 0.4975, 0.9975, 0.002513, 0.9975, 0.002513, 0.5025, 0.002513, 0.5025, 0.4975, 0.5025, 0.4975, 0.9975, 0.002513, 0.9975, 0.002513, 0.5025, 0.4975, 0.5025, 0.4975, 0.9975, 0.4975, 0.9975, 0.002513, 0.9975, 0.002513, 0.5025, 0.002513, 0.5025, 0.4975, 0.5025, 0.4975, 0.9975, 0.4975, 0.9975, 0.002513, 0.9975, 0.002513, 0.5025, 0.002513, 0.5025, 0.4975, 0.5025, 0.4975, 0.9975, 0.4975, 0.9975, 0.002513, 0.9975, 0.002513, 0.5025, 0.002513, 0.5025, 0.4975, 0.5025, 0.4975, 0.9975, 0.002513, 0.9975, 0.002513, 0.5025, 0.4975, 0.5025, 0.4975, 0.9975, 0.002513, 0.9975, 0.002513, 0.5025, 0.4975, 0.5025, 0.4975, 0.9975, 0.002513, 0.9975, 0.002513, 0.5025, 0.4975, 0.5025, 0.4975, 0.9975, 0.002513, 0.9975, 0.002513, 0.5025, 0.4975, 0.5025, 0.4975, 0.9975, 0.002513, 0.9975, 0.002513, 0.5025, 0.4975, 0.5025, 0.9975, 0.9975, 0.9975, 0.9975, 0.5025, 0.9975, 0.5025, 0.5025, 0.9975, 0.5025, 0.4975, 0.9975, 0.002513, 0.9975, 0.002513, 0.5025, 0.4975, 0.5025, 0.9975, 0.9975, 0.5025, 0.9975, 0.5025, 0.5025, 0.9975, 0.5025, 0.4975, 0.9975, 0.002513, 0.9975, 0.002513, 0.5025, 0.4975, 0.5025, 0.4975, 0.4975, 0.002513, 0.4975, 0.002513, 0.002513, 0.4975, 0.002513, 0.4975, 0.4975, 0.002513, 0.4975, 0.002513, 0.002513, 0.4975, 0.002513, 0.4975, 0.4975, 0.002513, 0.4975, 0.002513, 0.002513, 0.4975, 0.002513, 0.4975, 0.4975, 0.002513, 0.4975, 0.002513, 0.002513, 0.4975, 0.002513, 0.4975, 0.4975, 0.002513, 0.4975, 0.002513, 0.002513, 0.4975, 0.002513, 0.4975, 0.4975, 0.002513, 0.4975, 0.002513, 0.002513, 0.4975, 0.002513, 0.4975, 0.4975, 0.002513, 0.4975, 0.002513, 0.002513, 0.4975, 0.002513, 0.4975, 0.4975, 0.002513, 0.4975, 0.002513, 0.002513, 0.4975, 0.002513, 0.4975, 0.4975, 0.002513, 0.4975, 0.002513, 0.002513, 0.4975, 0.002513, 0.4975, 0.4975, 0.002513, 0.4975, 0.002513, 0.002513, 0.4975, 0.002513, 0.4975, 0.4975, 0.002513, 0.4975, 0.002513, 0.002513, 0.4975, 0.002513, 0.4975, 0.4975, 0.002513, 0.4975, 0.002513, 0.002513, 0.4975, 0.002513, 0.4975, 0.9975, 0.002513, 0.9975, 0.002513, 0.5025, 0.4975, 0.5025, 0.4975, 0.9975, 0.002513, 0.9975, 0.002513, 0.5025, 0.4975, 0.5025, 0.4975, 0.9975, 0.002513, 0.9975, 0.002513, 0.5025, 0.4975, 0.5025, 0.4975, 0.9975, 0.002513, 0.9975, 0.002513, 0.5025, 0.4975, 0.5025, 0.4975, 0.9975, 0.002513, 0.9975, 0.002513, 0.5025, 0.4975, 0.5025, 0.4975, 0.9975, 0.4975, 0.9975, 0.002513, 0.9975, 0.002513, 0.9975, 0.002513, 0.5025, 0.002513, 0.5025, 0.4975, 0.5025, 0.4975, 0.5025, 0.4975, 0.9975, 0.002513, 0.9975, 0.002513, 0.5025, 0.4975, 0.5025, 0.4975, 0.9975, 0.002513, 0.9975, 0.002513, 0.5025, 0.4975, 0.5025, 0.4975, 0.9975, 0.002513, 0.9975, 0.002513, 0.5025, 0.4975, 0.5025, 0.4975, 0.9975, 0.002513, 0.9975, 0.002513, 0.5025, 0.4975, 0.5025, 0.4975, 0.9975, 0.002513, 0.9975, 0.002513, 0.5025, 0.4975, 0.5025, 0.4975, 0.9975, 0.002513, 0.9975, 0.002513, 0.5025, 0.4975, 0.5025, 0.4975, 0.9975, 0.002513, 0.9975, 0.002513, 0.5025, 0.4975, 0.5025, 0.4975, 0.9975, 0.002513, 0.9975, 0.002513, 0.5025, 0.4975, 0.5025, 0.4975, 0.9975, 0.002513, 0.9975, 0.002513, 0.5025, 0.4975, 0.5025, 0.4975, 0.9975, 0.002513, 0.9975, 0.002513, 0.5025, 0.4975, 0.5025, 0.4975, 0.9975, 0.002513, 0.9975, 0.002513, 0.5025, 0.4975, 0.5025, 0.4975, 0.9975, 0.002513, 0.9975, 0.002513, 0.5025, 0.4975, 0.5025, 0.4975, 0.9975, 0.002513, 0.9975, 0.002513, 0.5025, 0.4975, 0.5025, 0.4975, 0.9975, 0.002513, 0.9975, 0.002513, 0.5025, 0.4975, 0.5025, 0.4975, 0.9975, 0.002513, 0.9975, 0.002513, 0.5025, 0.4975, 0.5025, 0.4975, 0.9975, 0.002513, 0.9975, 0.002513, 0.5025, 0.4975, 0.5025, 0.4975, 0.9975, 0.002513, 0.9975, 0.002513, 0.5025, 0.4975, 0.5025, 0.4975, 0.9975, 0.002513, 0.9975, 0.002513, 0.5025, 0.4975, 0.5025, 0.4975, 0.9975, 0.002513, 0.9975, 0.002513, 0.5025, 0.4975, 0.5025, 0.4975, 0.9975, 0.002513, 0.9975, 0.002513, 0.5025, 0.4975, 0.5025, 0.4975, 0.9975, 0.002513, 0.9975, 0.002513, 0.5025, 0.4975, 0.5025, 0.4975, 0.9975, 0.002513, 0.9975, 0.002513, 0.5025, 0.4975, 0.5025, 0.4975, 0.4975, 0.4975, 0.4975, 0.002513, 0.4975, 0.002513, 0.002513, 0.002513, 0.002513, 0.4975, 0.002513, 0.4975, 0.4975, 0.4975, 0.4975, 0.002513, 0.4975, 0.002513, 0.002513, 0.002513, 0.002513, 0.4975, 0.002513, 0.4975, 0.4975, 0.002513, 0.4975, 0.002513, 0.002513, 0.4975, 0.002513, 0.4975, 0.4975, 0.002513, 0.4975, 0.002513, 0.002513, 0.4975, 0.002513, 0.4975, 0.4975, 0.002513, 0.4975, 0.002513, 0.002513, 0.4975, 0.002513, 0.4975, 0.4975, 0.002513, 0.4975, 0.002513, 0.002513, 0.4975, 0.002513, 0.4975, 0.4975, 0.002513, 0.4975, 0.002513, 0.002513, 0.4975, 0.002513, 0.4975, 0.4975, 0.002513, 0.4975, 0.002513, 0.002513, 0.4975, 0.002513, 0.4975, 0.4975, 0.002513, 0.4975, 0.002513, 0.002513, 0.4975, 0.002513, 0.4975, 0.4975, 0.002513, 0.4975, 0.002513, 0.002513, 0.4975, 0.002513, 0.4975, 0.4975, 0.002513, 0.4975, 0.002513, 0.002513, 0.4975, 0.002513, 0.4975, 0.4975, 0.002513, 0.4975, 0.002513, 0.002513, 0.4975, 0.002513])
me_cube_003.materials.append(mat_car1_mat)
me_cube_003.use_remesh_fix_poles = True
me_cube_003.use_remesh_preserve_attributes = False
me_cube_003.update()
me_cube_011 = bpy.data.meshes.new('Cube.011')
me_cube_011.from_pydata([(-5.337, -1.969, -0.3389), (-5.337, -1.069, -0.3389), (-6.29, -1.969, -0.8889), (-6.29, -1.069, -0.8889), (-6.29, -1.969, -1.989), (-6.29, -1.069, -1.989), (-5.337, -1.969, -2.539), (-5.337, -1.069, -2.539), (-4.384, -1.969, -1.989), (-4.384, -1.069, -1.989), (-4.384, -1.969, -0.8889), (-4.384, -1.069, -0.8889), (-4.831, -2.703, -1.539), (-3.807, -2.622, 1.193), (-4.831, 2.697, -1.539), (-3.807, 2.616, 1.193), (4.869, -2.703, -1.539), (4.541, -2.622, 1.193), (4.869, 2.697, -1.539), (4.541, 2.616, 1.193), (-7.331, 2.697, -1.539), (-7.331, -2.703, -1.539), (-1.084, -2.75, 0.2201), (-1.084, 2.65, 0.2201), (-0.1962, 2.65, 0.2201), (-0.1962, -2.75, 0.2201), (-7.131, -2.622, 0.5411), (-7.131, 2.616, 0.5411), (-1.084, 2.65, -0.03098), (-0.1962, 2.65, -0.03098), (-0.1962, -2.75, -0.03098), (-7.431, 2.697, -0.4989), (-1.084, -2.75, -0.03098), (-7.431, -2.703, -0.4989), (-0.7927, -2.177, 2.329), (-0.7927, 2.17, 2.329), (4.541, 2.17, 2.329), (4.541, -2.177, 2.329), (-1.918, -2.177, 2.179), (-1.918, 2.17, 2.179), (6.769, 2.697, -0.4989), (6.769, 2.697, -1.539), (6.769, -2.703, -1.539), (6.025, 1.855, 1.231), (6.025, -1.862, 1.231), (6.769, -2.703, -0.4989), (6.369, 2.697, 0.5411), (6.369, -2.703, 0.5411), (5.547, 1.855, 2.117), (5.547, -1.862, 2.117), (-4.373, 2.427, -1.839), (-4.373, -2.433, -1.839), (4.357, 2.427, -1.839), (4.357, -2.433, -1.839), (-6.713, 2.427, -1.839), (-6.713, -2.433, -1.839), (5.707, -2.433, -1.839), (5.707, 2.427, -1.839), (6.103, 2.616, 1.086), (6.103, -2.622, 1.086), (5.469, 2.17, 2.261), (5.469, -2.177, 2.261), (-4.539, 2.413, 1.213), (4.869, 2.616, 1.061), (4.869, -2.622, 1.061), (-4.539, -2.42, 1.213), (-1.031, 2.17, 2.461), (4.869, 2.17, 2.461), (4.869, -2.177, 2.461), (-1.031, -2.177, 2.461), (-2.918, -2.058, 2.059), (-2.918, 2.052, 2.059), (-0.1327, -2.622, 1.193), (-0.1256, -2.177, 2.329), (-0.1327, 2.616, 1.193), (-0.1256, 2.17, 2.329), (0.5544, 2.616, 1.193), (0.5579, 2.17, 2.329), (0.5544, -2.622, 1.193), (0.5579, -2.177, 2.329), (2.548, 2.616, 1.193), (2.55, 2.17, 2.329), (2.548, -2.622, 1.193), (2.55, -2.177, 2.329), (2.747, 2.616, 1.193), (2.748, 2.17, 2.329), (2.747, -2.622, 1.193), (2.748, -2.177, 2.329), (-2.87, -2.622, 1.193), (-2.863, -2.413, 1.686), (-2.863, 2.406, 1.686), (-2.87, 2.616, 1.193), (3.263, 1.231, -0.3389), (3.263, 2.131, -0.3389), (2.31, 1.231, -0.8889), (2.31, 2.131, -0.8889), (2.31, 1.231, -1.989), (2.31, 2.131, -1.989), (3.263, 1.231, -2.539), (3.263, 2.131, -2.539), (4.216, 1.231, -1.989), (4.216, 2.131, -1.989), (4.216, 1.231, -0.8889), (4.216, 2.131, -0.8889), (-5.337, 1.231, -0.3389), (-5.337, 2.131, -0.3389), (-6.29, 1.231, -0.8889), (-6.29, 2.131, -0.8889), (-6.29, 1.231, -1.989), (-6.29, 2.131, -1.989), (-5.337, 1.231, -2.539), (-5.337, 2.131, -2.539), (-4.384, 1.231, -1.989), (-4.384, 2.131, -1.989), (-4.384, 1.231, -0.8889), (-4.384, 2.131, -0.8889), (3.263, -1.969, -0.3389), (3.263, -1.069, -0.3389), (2.31, -1.969, -0.8889), (2.31, -1.069, -0.8889), (2.31, -1.969, -1.989), (2.31, -1.069, -1.989), (3.263, -1.969, -2.539), (3.263, -1.069, -2.539), (4.216, -1.969, -1.989), (4.216, -1.069, -1.989), (4.216, -1.969, -0.8889), (4.216, -1.069, -0.8889), (-4.831, -2.703, -0.4989), (-4.831, -2.703, 0.5411), (4.869, -2.703, 0.5411), (-4.831, 2.697, 0.5411), (4.869, 2.697, 0.5411), (-4.831, 2.697, -0.4989), (4.869, 2.697, -0.4989), (4.869, -2.703, -0.4989), (-1.084, -2.88, -0.03098), (-1.084, -2.88, 0.2201), (-0.1962, -2.88, 0.2201), (-1.084, 2.779, 0.2201), (-0.1962, 2.779, 0.2201), (-1.084, 2.779, -0.03098), (-0.1962, 2.779, -0.03098), (-0.1962, -2.88, -0.03098), (-4.831, -2.622, 1.061), (-4.831, 2.616, 1.061), (-2.531, 2.17, 2.261), (-2.531, -2.177, 2.261)], [], [(0, 1, 3, 2), (2, 3, 5, 4), (4, 5, 7, 6), (6, 7, 9, 8), (3, 1, 11, 9, 7, 5), (8, 9, 11, 10), (10, 11, 1, 0), (0, 2, 4, 6, 8, 10), (129, 144, 26), (131, 145, 63, 132), (68, 64, 59, 61), (130, 64, 144, 129), (42, 16, 53, 56), (63, 67, 60, 58), (18, 41, 57, 52), (133, 14, 20, 31), (145, 131, 27), (33, 26, 27, 31), (24, 29, 142, 140), (130, 135, 45, 47), (29, 28, 141, 142), (128, 129, 26, 33), (144, 145, 27, 26), (12, 128, 33, 21), (14, 133, 134, 18), (16, 12, 51, 53), (16, 135, 128, 12), (21, 33, 31, 20), (131, 133, 31, 27), (67, 66, 69, 68), (146, 147, 69, 66), (86, 17, 37, 87), (91, 15, 90), (62, 65, 70, 71), (46, 58, 59, 47), (44, 43, 48, 49), (40, 46, 47, 45), (41, 40, 45, 42), (132, 63, 58, 46), (67, 68, 61, 60), (135, 16, 42, 45), (18, 134, 40, 41), (134, 132, 46, 40), (64, 130, 47, 59), (50, 52, 53, 51), (50, 51, 55, 54), (53, 52, 57, 56), (14, 18, 52, 50), (12, 21, 55, 51), (41, 42, 56, 57), (20, 14, 50, 54), (21, 20, 54, 55), (43, 44, 59, 58), (49, 48, 60, 61), (48, 43, 58, 60), (44, 49, 61, 59), (15, 91, 74, 76, 80, 84, 19, 63, 145), (17, 86, 82, 78, 72, 88, 13, 144, 64), (36, 85, 81, 77, 75, 35, 66, 67), (34, 73, 79, 83, 87, 37, 68, 69), (19, 36, 67, 63), (37, 17, 64, 68), (38, 34, 69, 147), (39, 90, 15, 145, 146), (13, 89, 38, 147, 144), (35, 39, 146, 66), (88, 72, 73, 34, 38, 89), (76, 74, 75, 77), (80, 76, 77, 81), (72, 78, 79, 73), (84, 80, 81, 85), (78, 82, 83, 79), (19, 84, 85, 36), (82, 86, 87, 83), (13, 88, 89), (74, 91, 90, 39, 35, 75), (92, 93, 95, 94), (94, 95, 97, 96), (96, 97, 99, 98), (98, 99, 101, 100), (95, 93, 103, 101, 99, 97), (100, 101, 103, 102), (102, 103, 93, 92), (92, 94, 96, 98, 100, 102), (104, 105, 107, 106), (106, 107, 109, 108), (108, 109, 111, 110), (110, 111, 113, 112), (107, 105, 115, 113, 111, 109), (112, 113, 115, 114), (114, 115, 105, 104), (104, 106, 108, 110, 112, 114), (116, 117, 119, 118), (118, 119, 121, 120), (120, 121, 123, 122), (122, 123, 125, 124), (119, 117, 127, 125, 123, 121), (124, 125, 127, 126), (126, 127, 117, 116), (116, 118, 120, 122, 124, 126), (32, 22, 129, 128), (22, 25, 130, 129), (24, 23, 131, 132), (23, 28, 133, 131), (29, 24, 132, 134), (25, 30, 135, 130), (28, 29, 134, 133), (30, 32, 128, 135), (143, 138, 137, 136), (141, 139, 140, 142), (23, 24, 140, 139), (22, 32, 136, 137), (32, 30, 143, 136), (30, 25, 138, 143), (28, 23, 139, 141), (25, 22, 137, 138), (65, 62, 145, 144), (62, 71, 146, 145), (70, 65, 144, 147), (71, 70, 147, 146)])
_uv = me_cube_011.uv_layers.new(name='UVMap')
_uv.uv.foreach_set('vector', [0.9975, 0.4975, 0.5025, 0.4975, 0.5025, 0.002513, 0.9975, 0.002513, 0.9975, 0.4975, 0.5025, 0.4975, 0.5025, 0.002513, 0.9975, 0.002513, 0.9975, 0.4975, 0.5025, 0.4975, 0.5025, 0.002513, 0.9975, 0.002513, 0.9975, 0.4975, 0.5025, 0.4975, 0.5025, 0.002513, 0.9975, 0.002513, 0.9975, 0.4975, 0.9975, 0.4975, 0.5025, 0.4975, 0.5025, 0.002513, 0.5025, 0.002513, 0.9975, 0.002513, 0.9975, 0.4975, 0.5025, 0.4975, 0.5025, 0.002513, 0.9975, 0.002513, 0.9975, 0.4975, 0.5025, 0.4975, 0.5025, 0.002513, 0.9975, 0.002513, 0.9975, 0.4975, 0.9975, 0.4975, 0.5025, 0.4975, 0.5025, 0.002513, 0.5025, 0.002513, 0.9975, 0.002513, 0.4975, 0.9975, 0.002513, 0.9975, 0.002513, 0.5025, 0.4975, 0.9975, 0.002513, 0.9975, 0.002513, 0.5025, 0.4975, 0.5025, 0.4975, 0.9975, 0.002513, 0.9975, 0.002513, 0.5025, 0.4975, 0.5025, 0.4975, 0.9975, 0.002513, 0.9975, 0.002513, 0.5025, 0.4975, 0.5025, 0.4975, 0.4975, 0.002513, 0.4975, 0.002513, 0.002513, 0.4975, 0.002513, 0.4975, 0.9975, 0.002513, 0.9975, 0.002513, 0.5025, 0.4975, 0.5025, 0.4975, 0.4975, 0.002513, 0.4975, 0.002513, 0.002513, 0.4975, 0.002513, 0.4975, 0.9975, 0.002513, 0.9975, 0.002513, 0.5025, 0.4975, 0.5025, 0.4975, 0.9975, 0.002513, 0.9975, 0.002513, 0.5025, 0.4975, 0.9975, 0.002513, 0.9975, 0.002513, 0.5025, 0.4975, 0.5025, 0.4975, 0.4975, 0.002513, 0.4975, 0.002513, 0.002513, 0.4975, 0.002513, 0.4975, 0.9975, 0.002513, 0.9975, 0.002513, 0.5025, 0.4975, 0.5025, 0.4975, 0.4975, 0.002513, 0.4975, 0.002513, 0.002513, 0.4975, 0.002513, 0.4975, 0.9975, 0.002513, 0.9975, 0.002513, 0.5025, 0.4975, 0.5025, 0.4975, 0.9975, 0.002513, 0.9975, 0.002513, 0.5025, 0.4975, 0.5025, 0.4975, 0.9975, 0.002513, 0.9975, 0.002513, 0.5025, 0.4975, 0.5025, 0.4975, 0.9975, 0.002513, 0.9975, 0.002513, 0.5025, 0.4975, 0.5025, 0.4975, 0.4975, 0.002513, 0.4975, 0.002513, 0.002513, 0.4975, 0.002513, 0.4975, 0.9975, 0.002513, 0.9975, 0.002513, 0.5025, 0.4975, 0.5025, 0.4975, 0.9975, 0.002513, 0.9975, 0.002513, 0.5025, 0.4975, 0.5025, 0.4975, 0.9975, 0.002513, 0.9975, 0.002513, 0.5025, 0.4975, 0.5025, 0.4975, 0.9975, 0.002513, 0.9975, 0.002513, 0.5025, 0.4975, 0.5025, 0.4975, 0.9975, 0.002513, 0.9975, 0.002513, 0.5025, 0.4975, 0.5025, 0.9975, 0.9975, 0.5025, 0.9975, 0.5025, 0.5025, 0.9975, 0.5025, 0.4975, 0.9975, 0.002513, 0.9975, 0.002513, 0.5025, 0.9975, 0.9975, 0.5025, 0.9975, 0.5025, 0.5025, 0.9975, 0.5025, 0.4975, 0.9975, 0.002513, 0.9975, 0.002513, 0.5025, 0.4975, 0.5025, 0.9975, 0.9975, 0.5025, 0.9975, 0.5025, 0.5025, 0.9975, 0.5025, 0.4975, 0.9975, 0.002513, 0.9975, 0.002513, 0.5025, 0.4975, 0.5025, 0.4975, 0.9975, 0.002513, 0.9975, 0.002513, 0.5025, 0.4975, 0.5025, 0.4975, 0.9975, 0.002513, 0.9975, 0.002513, 0.5025, 0.4975, 0.5025, 0.4975, 0.9975, 0.002513, 0.9975, 0.002513, 0.5025, 0.4975, 0.5025, 0.4975, 0.9975, 0.002513, 0.9975, 0.002513, 0.5025, 0.4975, 0.5025, 0.4975, 0.9975, 0.002513, 0.9975, 0.002513, 0.5025, 0.4975, 0.5025, 0.4975, 0.9975, 0.002513, 0.9975, 0.002513, 0.5025, 0.4975, 0.5025, 0.4975, 0.9975, 0.002513, 0.9975, 0.002513, 0.5025, 0.4975, 0.5025, 0.4975, 0.4975, 0.002513, 0.4975, 0.002513, 0.002513, 0.4975, 0.002513, 0.4975, 0.4975, 0.002513, 0.4975, 0.002513, 0.002513, 0.4975, 0.002513, 0.4975, 0.4975, 0.002513, 0.4975, 0.002513, 0.002513, 0.4975, 0.002513, 0.4975, 0.4975, 0.002513, 0.4975, 0.002513, 0.002513, 0.4975, 0.002513, 0.4975, 0.4975, 0.002513, 0.4975, 0.002513, 0.002513, 0.4975, 0.002513, 0.4975, 0.4975, 0.002513, 0.4975, 0.002513, 0.002513, 0.4975, 0.002513, 0.4975, 0.4975, 0.002513, 0.4975, 0.002513, 0.002513, 0.4975, 0.002513, 0.4975, 0.4975, 0.002513, 0.4975, 0.002513, 0.002513, 0.4975, 0.002513, 0.4975, 0.9975, 0.002513, 0.9975, 0.002513, 0.5025, 0.4975, 0.5025, 0.4975, 0.9975, 0.002513, 0.9975, 0.002513, 0.5025, 0.4975, 0.5025, 0.4975, 0.9975, 0.002513, 0.9975, 0.002513, 0.5025, 0.4975, 0.5025, 0.4975, 0.9975, 0.002513, 0.9975, 0.002513, 0.5025, 0.4975, 0.5025, 0.4975, 0.9975, 0.4975, 0.9975, 0.4975, 0.9975, 0.002513, 0.9975, 0.002513, 0.9975, 0.002513, 0.5025, 0.002513, 0.5025, 0.4975, 0.5025, 0.4975, 0.5025, 0.4975, 0.9975, 0.4975, 0.9975, 0.4975, 0.9975, 0.002513, 0.9975, 0.002513, 0.9975, 0.002513, 0.5025, 0.002513, 0.5025, 0.4975, 0.5025, 0.4975, 0.5025, 0.4975, 0.9975, 0.4975, 0.9975, 0.002513, 0.9975, 0.002513, 0.9975, 0.002513, 0.5025, 0.002513, 0.5025, 0.4975, 0.5025, 0.4975, 0.5025, 0.4975, 0.9975, 0.4975, 0.9975, 0.002513, 0.9975, 0.002513, 0.9975, 0.002513, 0.5025, 0.002513, 0.5025, 0.4975, 0.5025, 0.4975, 0.5025, 0.4975, 0.9975, 0.002513, 0.9975, 0.002513, 0.5025, 0.4975, 0.5025, 0.4975, 0.9975, 0.002513, 0.9975, 0.002513, 0.5025, 0.4975, 0.5025, 0.4975, 0.9975, 0.002513, 0.9975, 0.002513, 0.5025, 0.4975, 0.5025, 0.4975, 0.9975, 0.4975, 0.9975, 0.002513, 0.9975, 0.002513, 0.5025, 0.4975, 0.5025, 0.4975, 0.9975, 0.4975, 0.9975, 0.002513, 0.9975, 0.002513, 0.5025, 0.4975, 0.5025, 0.4975, 0.9975, 0.002513, 0.9975, 0.002513, 0.5025, 0.4975, 0.5025, 0.9975, 0.9975, 0.9975, 0.9975, 0.5025, 0.9975, 0.5025, 0.5025, 0.5025, 0.5025, 0.9975, 0.5025, 0.4975, 0.9975, 0.002513, 0.9975, 0.002513, 0.5025, 0.4975, 0.5025, 0.9975, 0.9975, 0.5025, 0.9975, 0.5025, 0.5025, 0.9975, 0.5025, 0.4975, 0.9975, 0.002513, 0.9975, 0.002513, 0.5025, 0.4975, 0.5025, 0.4975, 0.9975, 0.002513, 0.9975, 0.002513, 0.5025, 0.4975, 0.5025, 0.9975, 0.9975, 0.5025, 0.9975, 0.5025, 0.5025, 0.9975, 0.5025, 0.9975, 0.9975, 0.5025, 0.9975, 0.5025, 0.5025, 0.9975, 0.5025, 0.4975, 0.9975, 0.002513, 0.9975, 0.002513, 0.5025, 0.4975, 0.5025, 0.4975, 0.9975, 0.002513, 0.9975, 0.002513, 0.5025, 0.9975, 0.9975, 0.9975, 0.9975, 0.5025, 0.9975, 0.5025, 0.5025, 0.5025, 0.5025, 0.9975, 0.5025, 0.9975, 0.4975, 0.5025, 0.4975, 0.5025, 0.002513, 0.9975, 0.002513, 0.9975, 0.4975, 0.5025, 0.4975, 0.5025, 0.002513, 0.9975, 0.002513, 0.9975, 0.4975, 0.5025, 0.4975, 0.5025, 0.002513, 0.9975, 0.002513, 0.9975, 0.4975, 0.5025, 0.4975, 0.5025, 0.002513, 0.9975, 0.002513, 0.9975, 0.4975, 0.9975, 0.4975, 0.5025, 0.4975, 0.5025, 0.002513, 0.5025, 0.002513, 0.9975, 0.002513, 0.9975, 0.4975, 0.5025, 0.4975, 0.5025, 0.002513, 0.9975, 0.002513, 0.9975, 0.4975, 0.5025, 0.4975, 0.5025, 0.002513, 0.9975, 0.002513, 0.9975, 0.4975, 0.9975, 0.4975, 0.5025, 0.4975, 0.5025, 0.002513, 0.5025, 0.002513, 0.9975, 0.002513, 0.9975, 0.4975, 0.5025, 0.4975, 0.5025, 0.002513, 0.9975, 0.002513, 0.9975, 0.4975, 0.5025, 0.4975, 0.5025, 0.002513, 0.9975, 0.002513, 0.9975, 0.4975, 0.5025, 0.4975, 0.5025, 0.002513, 0.9975, 0.002513, 0.9975, 0.4975, 0.5025, 0.4975, 0.5025, 0.002513, 0.9975, 0.002513, 0.9975, 0.4975, 0.9975, 0.4975, 0.5025, 0.4975, 0.5025, 0.002513, 0.5025, 0.002513, 0.9975, 0.002513, 0.9975, 0.4975, 0.5025, 0.4975, 0.5025, 0.002513, 0.9975, 0.002513, 0.9975, 0.4975, 0.5025, 0.4975, 0.5025, 0.002513, 0.9975, 0.002513, 0.9975, 0.4975, 0.9975, 0.4975, 0.5025, 0.4975, 0.5025, 0.002513, 0.5025, 0.002513, 0.9975, 0.002513, 0.9975, 0.4975, 0.5025, 0.4975, 0.5025, 0.002513, 0.9975, 0.002513, 0.9975, 0.4975, 0.5025, 0.4975, 0.5025, 0.002513, 0.9975, 0.002513, 0.9975, 0.4975, 0.5025, 0.4975, 0.5025, 0.002513, 0.9975, 0.002513, 0.9975, 0.4975, 0.5025, 0.4975, 0.5025, 0.002513, 0.9975, 0.002513, 0.9975, 0.4975, 0.9975, 0.4975, 0.5025, 0.4975, 0.5025, 0.002513, 0.5025, 0.002513, 0.9975, 0.002513, 0.9975, 0.4975, 0.5025, 0.4975, 0.5025, 0.002513, 0.9975, 0.002513, 0.9975, 0.4975, 0.5025, 0.4975, 0.5025, 0.002513, 0.9975, 0.002513, 0.9975, 0.4975, 0.9975, 0.4975, 0.5025, 0.4975, 0.5025, 0.002513, 0.5025, 0.002513, 0.9975, 0.002513, 0.4975, 0.9975, 0.002513, 0.9975, 0.002513, 0.5025, 0.4975, 0.5025, 0.4975, 0.9975, 0.002513, 0.9975, 0.002513, 0.5025, 0.4975, 0.5025, 0.4975, 0.9975, 0.002513, 0.9975, 0.002513, 0.5025, 0.4975, 0.5025, 0.4975, 0.9975, 0.002513, 0.9975, 0.002513, 0.5025, 0.4975, 0.5025, 0.4975, 0.9975, 0.002513, 0.9975, 0.002513, 0.5025, 0.4975, 0.5025, 0.4975, 0.9975, 0.002513, 0.9975, 0.002513, 0.5025, 0.4975, 0.5025, 0.4975, 0.9975, 0.002513, 0.9975, 0.002513, 0.5025, 0.4975, 0.5025, 0.4975, 0.9975, 0.002513, 0.9975, 0.002513, 0.5025, 0.4975, 0.5025, 0.4975, 0.4975, 0.002513, 0.4975, 0.002513, 0.002513, 0.4975, 0.002513, 0.4975, 0.4975, 0.002513, 0.4975, 0.002513, 0.002513, 0.4975, 0.002513, 0.4975, 0.4975, 0.002513, 0.4975, 0.002513, 0.002513, 0.4975, 0.002513, 0.4975, 0.4975, 0.002513, 0.4975, 0.002513, 0.002513, 0.4975, 0.002513, 0.4975, 0.4975, 0.002513, 0.4975, 0.002513, 0.002513, 0.4975, 0.002513, 0.4975, 0.4975, 0.002513, 0.4975, 0.002513, 0.002513, 0.4975, 0.002513, 0.4975, 0.4975, 0.002513, 0.4975, 0.002513, 0.002513, 0.4975, 0.002513, 0.4975, 0.4975, 0.002513, 0.4975, 0.002513, 0.002513, 0.4975, 0.002513, 0.4975, 0.9975, 0.002513, 0.9975, 0.002513, 0.5025, 0.4975, 0.5025, 0.4975, 0.9975, 0.002513, 0.9975, 0.002513, 0.5025, 0.4975, 0.5025, 0.4975, 0.9975, 0.002513, 0.9975, 0.002513, 0.5025, 0.4975, 0.5025, 0.4975, 0.9975, 0.002513, 0.9975, 0.002513, 0.5025, 0.4975, 0.5025])
me_cube_011.materials.append(mat_car1_mat)
me_cube_011.use_remesh_fix_poles = True
me_cube_011.use_remesh_preserve_attributes = False
me_cube_011.update()
me_cube_012 = bpy.data.meshes.new('Cube.012')
me_cube_012.from_pydata([(-1.269, -2.407, -0.1789), (-2.371, -2.407, 0.8511), (-1.269, 2.393, -0.1789), (-2.371, 2.393, 0.8511), (-0.5579, -2.407, -0.1789), (4.657, -2.407, 0.7181), (-0.5579, 2.393, -0.1789), (4.657, 2.393, 0.7181), (-6.143, 2.393, -0.7819), (-6.143, -2.407, -0.7819), (-6.043, -2.407, 0.5181), (-6.043, 2.393, 0.5181), (-4.027, -2.287, -0.9819), (6.557, 2.393, -0.7819), (6.557, -2.407, -0.7819), (-4.027, 2.273, -0.9819), (-1.269, -2.407, 0.06507), (-1.269, 2.393, 0.06507), (-0.5579, 2.393, 0.06507), (-0.5579, -2.407, 0.06507), (-6.143, -2.407, 0.2681), (-6.143, 2.393, 0.2681), (6.557, 2.393, 0.2681), (6.557, -2.407, 0.2681), (4.423, 2.273, -0.9819), (4.423, -2.287, -0.9819), (-5.837, 2.273, -0.9819), (-5.837, -2.287, -0.9819), (6.228, -2.287, -0.9819), (6.228, 2.273, -0.9819), (1.843, 1.999, 0.8318), (1.843, -2.014, 0.8318), (-1.2, -2.217, 1.585), (-1.2, 2.202, 1.585), (1.07, -2.014, 1.604), (1.07, 1.999, 1.604), (1.427, 2.393, 0.8511), (1.427, -2.407, 0.8511), (0.6927, 2.202, 1.585), (0.6927, -2.217, 1.585), (1.957, -2.407, 0.7181), (-4.051, -1.993, 0.8267), (-4.051, 1.978, 0.8267), (1.957, 2.393, 0.7181), (0.9566, -2.167, 1.718), (-2.376, -1.805, 1.609), (-2.376, 1.79, 1.609), (0.9566, 2.153, 1.718), (4.25, 1.227, 0.2181), (4.25, 2.127, 0.2181), (3.298, 1.227, -0.3319), (3.298, 2.127, -0.3319), (3.298, 1.227, -1.432), (3.298, 2.127, -1.432), (4.25, 1.227, -1.982), (4.25, 2.127, -1.982), (5.203, 1.227, -1.432), (5.203, 2.127, -1.432), (5.203, 1.227, -0.3319), (5.203, 2.127, -0.3319), (-3.35, 1.227, 0.2181), (-3.35, 2.127, 0.2181), (-4.302, 1.227, -0.3319), (-4.302, 2.127, -0.3319), (-4.302, 1.227, -1.432), (-4.302, 2.127, -1.432), (-3.35, 1.227, -1.982), (-3.35, 2.127, -1.982), (-2.397, 1.227, -1.432), (-2.397, 2.127, -1.432), (-2.397, 1.227, -0.3319), (-2.397, 2.127, -0.3319), (4.25, -1.973, 0.2181), (4.25, -1.073, 0.2181), (3.298, -1.973, -0.3319), (3.298, -1.073, -0.3319), (3.298, -1.973, -1.432), (3.298, -1.073, -1.432), (4.25, -1.973, -1.982), (4.25, -1.073, -1.982), (5.203, -1.973, -1.432), (5.203, -1.073, -1.432), (5.203, -1.973, -0.3319), (5.203, -1.073, -0.3319), (-3.35, -1.973, 0.2181), (-3.35, -1.073, 0.2181), (-4.302, -1.973, -0.3319), (-4.302, -1.073, -0.3319), (-4.302, -1.973, -1.432), (-4.302, -1.073, -1.432), (-3.35, -1.973, -1.982), (-3.35, -1.073, -1.982), (-2.397, -1.973, -1.432), (-2.397, -1.073, -1.432), (-2.397, -1.973, -0.3319), (-2.397, -1.073, -0.3319), (-4.283, 2.393, 0.2681), (-4.283, 2.393, -0.7819), (4.657, 2.393, -0.7819), (4.657, 2.393, 0.2681), (4.657, -2.407, 0.2681), (4.657, -2.407, -0.7819), (-4.283, -2.407, -0.7819), (-4.283, -2.407, 0.2681), (-1.269, 2.534, 0.06507), (-1.269, 2.534, -0.1789), (-0.5579, 2.534, -0.1789), (-0.5579, 2.534, 0.06507), (-0.5579, -2.549, 0.06507), (-0.5579, -2.549, -0.1789), (-1.269, -2.549, -0.1789), (-1.269, -2.549, 0.06507), (-4.283, -2.407, 0.7181), (-4.283, 2.393, 0.7181), (-2.143, -2.167, 1.718), (-2.143, 2.153, 1.718)], [], [(112, 113, 11, 10), (96, 113, 43, 7, 99), (99, 7, 22), (100, 5, 40, 112, 103), (102, 9, 27, 12), (31, 30, 35, 34), (20, 10, 11, 21), (97, 98, 24, 15), (96, 97, 8, 21), (103, 112, 10, 20), (15, 24, 25, 12), (100, 101, 14, 23), (14, 101, 25, 28), (15, 12, 27, 26), (5, 100, 23), (13, 22, 23, 14), (102, 103, 20, 9), (113, 96, 21, 11), (9, 20, 21, 8), (4, 19, 108, 109), (98, 99, 22, 13), (16, 0, 110, 111), (7, 5, 23, 22), (25, 24, 29, 28), (98, 13, 29, 24), (9, 8, 26, 27), (13, 14, 28, 29), (101, 102, 12, 25), (8, 97, 15, 26), (7, 43, 40, 5), (47, 115, 114, 44), (42, 41, 45, 46), (36, 3, 33, 38), (1, 37, 39, 32), (30, 31, 40, 43), (34, 35, 47, 44), (35, 30, 43, 47), (31, 34, 44, 40), (37, 1, 112, 40), (3, 36, 43, 113), (32, 39, 44, 114), (38, 33, 115, 47), (36, 38, 47, 43), (39, 37, 40, 44), (1, 32, 114, 112), (33, 3, 113, 115), (48, 49, 51, 50), (50, 51, 53, 52), (52, 53, 55, 54), (54, 55, 57, 56), (51, 49, 59, 57, 55, 53), (56, 57, 59, 58), (58, 59, 49, 48), (48, 50, 52, 54, 56, 58), (60, 61, 63, 62), (62, 63, 65, 64), (64, 65, 67, 66), (66, 67, 69, 68), (63, 61, 71, 69, 67, 65), (68, 69, 71, 70), (70, 71, 61, 60), (60, 62, 64, 66, 68, 70), (72, 73, 75, 74), (74, 75, 77, 76), (76, 77, 79, 78), (78, 79, 81, 80), (75, 73, 83, 81, 79, 77), (80, 81, 83, 82), (82, 83, 73, 72), (72, 74, 76, 78, 80, 82), (84, 85, 87, 86), (86, 87, 89, 88), (88, 89, 91, 90), (90, 91, 93, 92), (87, 85, 95, 93, 91, 89), (92, 93, 95, 94), (94, 95, 85, 84), (84, 86, 88, 90, 92, 94), (17, 2, 97, 96), (2, 6, 98, 97), (6, 18, 99, 98), (19, 4, 101, 100), (4, 0, 102, 101), (0, 16, 103, 102), (16, 19, 100, 103), (18, 17, 96, 99), (109, 108, 111, 110), (105, 104, 107, 106), (6, 2, 105, 106), (19, 16, 111, 108), (0, 4, 109, 110), (18, 6, 106, 107), (2, 17, 104, 105), (17, 18, 107, 104), (41, 42, 113, 112), (46, 45, 114, 115), (45, 41, 112, 114), (42, 46, 115, 113)])
_uv = me_cube_012.uv_layers.new(name='UVMap')
_uv.uv.foreach_set('vector', [0.4975, 0.9975, 0.002513, 0.9975, 0.002513, 0.5025, 0.4975, 0.5025, 0.4975, 0.9975, 0.4975, 0.9975, 0.002513, 0.9975, 0.002513, 0.5025, 0.4975, 0.5025, 0.4975, 0.9975, 0.002513, 0.9975, 0.002513, 0.5025, 0.4975, 0.9975, 0.4975, 0.9975, 0.002513, 0.9975, 0.002513, 0.5025, 0.4975, 0.5025, 0.4975, 0.4975, 0.002513, 0.4975, 0.002513, 0.002513, 0.4975, 0.002513, 0.9975, 0.9975, 0.5025, 0.9975, 0.5025, 0.5025, 0.9975, 0.5025, 0.4975, 0.9975, 0.002513, 0.9975, 0.002513, 0.5025, 0.4975, 0.5025, 0.4975, 0.4975, 0.002513, 0.4975, 0.002513, 0.002513, 0.4975, 0.002513, 0.4975, 0.9975, 0.002513, 0.9975, 0.002513, 0.5025, 0.4975, 0.5025, 0.4975, 0.9975, 0.002513, 0.9975, 0.002513, 0.5025, 0.4975, 0.5025, 0.4975, 0.4975, 0.002513, 0.4975, 0.002513, 0.002513, 0.4975, 0.002513, 0.4975, 0.9975, 0.002513, 0.9975, 0.002513, 0.5025, 0.4975, 0.5025, 0.4975, 0.4975, 0.002513, 0.4975, 0.002513, 0.002513, 0.4975, 0.002513, 0.4975, 0.4975, 0.002513, 0.4975, 0.002513, 0.002513, 0.4975, 0.002513, 0.4975, 0.9975, 0.002513, 0.9975, 0.002513, 0.5025, 0.4975, 0.9975, 0.002513, 0.9975, 0.002513, 0.5025, 0.4975, 0.5025, 0.4975, 0.9975, 0.002513, 0.9975, 0.002513, 0.5025, 0.4975, 0.5025, 0.4975, 0.9975, 0.002513, 0.9975, 0.002513, 0.5025, 0.4975, 0.5025, 0.4975, 0.9975, 0.002513, 0.9975, 0.002513, 0.5025, 0.4975, 0.5025, 0.4975, 0.4975, 0.002513, 0.4975, 0.002513, 0.002513, 0.4975, 0.002513, 0.4975, 0.9975, 0.002513, 0.9975, 0.002513, 0.5025, 0.4975, 0.5025, 0.4975, 0.4975, 0.002513, 0.4975, 0.002513, 0.002513, 0.4975, 0.002513, 0.4975, 0.9975, 0.002513, 0.9975, 0.002513, 0.5025, 0.4975, 0.5025, 0.4975, 0.4975, 0.002513, 0.4975, 0.002513, 0.002513, 0.4975, 0.002513, 0.4975, 0.4975, 0.002513, 0.4975, 0.002513, 0.002513, 0.4975, 0.002513, 0.4975, 0.4975, 0.002513, 0.4975, 0.002513, 0.002513, 0.4975, 0.002513, 0.4975, 0.4975, 0.002513, 0.4975, 0.002513, 0.002513, 0.4975, 0.002513, 0.4975, 0.4975, 0.002513, 0.4975, 0.002513, 0.002513, 0.4975, 0.002513, 0.4975, 0.4975, 0.002513, 0.4975, 0.002513, 0.002513, 0.4975, 0.002513, 0.4975, 0.9975, 0.002513, 0.9975, 0.002513, 0.5025, 0.4975, 0.5025, 0.4975, 0.9975, 0.002513, 0.9975, 0.002513, 0.5025, 0.4975, 0.5025, 0.9975, 0.9975, 0.5025, 0.9975, 0.5025, 0.5025, 0.9975, 0.5025, 0.9975, 0.9975, 0.5025, 0.9975, 0.5025, 0.5025, 0.9975, 0.5025, 0.9975, 0.9975, 0.5025, 0.9975, 0.5025, 0.5025, 0.9975, 0.5025, 0.4975, 0.9975, 0.002513, 0.9975, 0.002513, 0.5025, 0.4975, 0.5025, 0.4975, 0.9975, 0.002513, 0.9975, 0.002513, 0.5025, 0.4975, 0.5025, 0.4975, 0.9975, 0.002513, 0.9975, 0.002513, 0.5025, 0.4975, 0.5025, 0.4975, 0.9975, 0.002513, 0.9975, 0.002513, 0.5025, 0.4975, 0.5025, 0.4975, 0.9975, 0.002513, 0.9975, 0.002513, 0.5025, 0.4975, 0.5025, 0.4975, 0.9975, 0.002513, 0.9975, 0.002513, 0.5025, 0.4975, 0.5025, 0.4975, 0.9975, 0.002513, 0.9975, 0.002513, 0.5025, 0.4975, 0.5025, 0.4975, 0.9975, 0.002513, 0.9975, 0.002513, 0.5025, 0.4975, 0.5025, 0.4975, 0.9975, 0.002513, 0.9975, 0.002513, 0.5025, 0.4975, 0.5025, 0.4975, 0.9975, 0.002513, 0.9975, 0.002513, 0.5025, 0.4975, 0.5025, 0.4975, 0.9975, 0.002513, 0.9975, 0.002513, 0.5025, 0.4975, 0.5025, 0.4975, 0.9975, 0.002513, 0.9975, 0.002513, 0.5025, 0.4975, 0.5025, 0.4975, 0.9975, 0.002513, 0.9975, 0.002513, 0.5025, 0.4975, 0.5025, 0.4975, 0.9975, 0.002513, 0.9975, 0.002513, 0.5025, 0.4975, 0.5025, 0.4975, 0.9975, 0.002513, 0.9975, 0.002513, 0.5025, 0.4975, 0.5025, 0.9975, 0.4975, 0.5025, 0.4975, 0.5025, 0.002513, 0.9975, 0.002513, 0.9975, 0.4975, 0.9975, 0.4975, 0.5025, 0.4975, 0.5025, 0.002513, 0.5025, 0.002513, 0.9975, 0.002513, 0.9975, 0.4975, 0.5025, 0.4975, 0.5025, 0.002513, 0.9975, 0.002513, 0.4975, 0.9975, 0.002513, 0.9975, 0.002513, 0.5025, 0.4975, 0.5025, 0.9975, 0.4975, 0.9975, 0.4975, 0.5025, 0.4975, 0.5025, 0.002513, 0.5025, 0.002513, 0.9975, 0.002513, 0.9975, 0.4975, 0.5025, 0.4975, 0.5025, 0.002513, 0.9975, 0.002513, 0.9975, 0.4975, 0.5025, 0.4975, 0.5025, 0.002513, 0.9975, 0.002513, 0.9975, 0.4975, 0.5025, 0.4975, 0.5025, 0.002513, 0.9975, 0.002513, 0.9975, 0.4975, 0.5025, 0.4975, 0.5025, 0.002513, 0.9975, 0.002513, 0.9975, 0.4975, 0.9975, 0.4975, 0.5025, 0.4975, 0.5025, 0.002513, 0.5025, 0.002513, 0.9975, 0.002513, 0.9975, 0.4975, 0.5025, 0.4975, 0.5025, 0.002513, 0.9975, 0.002513, 0.9975, 0.4975, 0.5025, 0.4975, 0.5025, 0.002513, 0.9975, 0.002513, 0.9975, 0.4975, 0.9975, 0.4975, 0.5025, 0.4975, 0.5025, 0.002513, 0.5025, 0.002513, 0.9975, 0.002513, 0.4975, 0.9975, 0.002513, 0.9975, 0.002513, 0.5025, 0.4975, 0.5025, 0.4975, 0.9975, 0.002513, 0.9975, 0.002513, 0.5025, 0.4975, 0.5025, 0.4975, 0.9975, 0.002513, 0.9975, 0.002513, 0.5025, 0.4975, 0.5025, 0.9975, 0.4975, 0.5025, 0.4975, 0.5025, 0.002513, 0.9975, 0.002513, 0.9975, 0.4975, 0.9975, 0.4975, 0.5025, 0.4975, 0.5025, 0.002513, 0.5025, 0.002513, 0.9975, 0.002513, 0.9975, 0.4975, 0.5025, 0.4975, 0.5025, 0.002513, 0.9975, 0.002513, 0.4975, 0.9975, 0.002513, 0.9975, 0.002513, 0.5025, 0.4975, 0.5025, 0.9975, 0.4975, 0.9975, 0.4975, 0.5025, 0.4975, 0.5025, 0.002513, 0.5025, 0.002513, 0.9975, 0.002513, 0.9975, 0.4975, 0.5025, 0.4975, 0.5025, 0.002513, 0.9975, 0.002513, 0.9975, 0.4975, 0.5025, 0.4975, 0.5025, 0.002513, 0.9975, 0.002513, 0.9975, 0.4975, 0.5025, 0.4975, 0.5025, 0.002513, 0.9975, 0.002513, 0.9975, 0.4975, 0.5025, 0.4975, 0.5025, 0.002513, 0.9975, 0.002513, 0.9975, 0.4975, 0.9975, 0.4975, 0.5025, 0.4975, 0.5025, 0.002513, 0.5025, 0.002513, 0.9975, 0.002513, 0.9975, 0.4975, 0.5025, 0.4975, 0.5025, 0.002513, 0.9975, 0.002513, 0.9975, 0.4975, 0.5025, 0.4975, 0.5025, 0.002513, 0.9975, 0.002513, 0.9975, 0.4975, 0.9975, 0.4975, 0.5025, 0.4975, 0.5025, 0.002513, 0.5025, 0.002513, 0.9975, 0.002513, 0.4975, 0.9975, 0.002513, 0.9975, 0.002513, 0.5025, 0.4975, 0.5025, 0.4975, 0.9975, 0.002513, 0.9975, 0.002513, 0.5025, 0.4975, 0.5025, 0.4975, 0.9975, 0.002513, 0.9975, 0.002513, 0.5025, 0.4975, 0.5025, 0.4975, 0.9975, 0.002513, 0.9975, 0.002513, 0.5025, 0.4975, 0.5025, 0.4975, 0.9975, 0.002513, 0.9975, 0.002513, 0.5025, 0.4975, 0.5025, 0.4975, 0.9975, 0.002513, 0.9975, 0.002513, 0.5025, 0.4975, 0.5025, 0.4975, 0.9975, 0.002513, 0.9975, 0.002513, 0.5025, 0.4975, 0.5025, 0.4975, 0.9975, 0.002513, 0.9975, 0.002513, 0.5025, 0.4975, 0.5025, 0.4975, 0.4975, 0.002513, 0.4975, 0.002513, 0.002513, 0.4975, 0.002513, 0.4975, 0.4975, 0.002513, 0.4975, 0.002513, 0.002513, 0.4975, 0.002513, 0.4975, 0.4975, 0.002513, 0.4975, 0.002513, 0.002513, 0.4975, 0.002513, 0.4975, 0.4975, 0.002513, 0.4975, 0.002513, 0.002513, 0.4975, 0.002513, 0.4975, 0.4975, 0.002513, 0.4975, 0.002513, 0.002513, 0.4975, 0.002513, 0.4975, 0.4975, 0.002513, 0.4975, 0.002513, 0.002513, 0.4975, 0.002513, 0.4975, 0.4975, 0.002513, 0.4975, 0.002513, 0.002513, 0.4975, 0.002513, 0.4975, 0.4975, 0.002513, 0.4975, 0.002513, 0.002513, 0.4975, 0.002513, 0.4975, 0.9975, 0.002513, 0.9975, 0.002513, 0.5025, 0.4975, 0.5025, 0.4975, 0.9975, 0.002513, 0.9975, 0.002513, 0.5025, 0.4975, 0.5025, 0.4975, 0.9975, 0.002513, 0.9975, 0.002513, 0.5025, 0.4975, 0.5025, 0.4975, 0.9975, 0.002513, 0.9975, 0.002513, 0.5025, 0.4975, 0.5025])
me_cube_012.materials.append(mat_car1_mat)
me_cube_012.use_remesh_fix_poles = True
me_cube_012.use_remesh_preserve_attributes = False
me_cube_012.update()

# ---- objects
ob_car1 = bpy.data.objects.new('car1', me_cube_002)
ob_truck = bpy.data.objects.new('truck', me_cube_003)
ob_minivan = bpy.data.objects.new('minivan', me_cube_011)
ob_muscle = bpy.data.objects.new('muscle', me_cube_012)

# ---- transforms, parenting, visibility, modifiers, constraints
ob_car1.location = (-12.7, 9.377, 1.887)
ob_truck.location = (8.883, 9.074, 2.496)
ob_minivan.location = (36.33, 9.003, 1.939)
ob_muscle.location = (-30.16, 9.007, 2.182)

# ---- collection membership
col_collection.objects.link(ob_car1)
col_truck.objects.link(ob_truck)
col_minivan.objects.link(ob_minivan)
col_muscle.objects.link(ob_muscle)

# ---- scene / render settings (as saved in the file)
scene.frame_start = 1; scene.frame_end = 250; scene.frame_set(1)
scene.render.engine = 'BLENDER_EEVEE_NEXT'
scene.cycles.sampling_pattern = 'TABULATED_SOBOL'
scene.cycles.use_light_tree = False
scene.view_settings.view_transform = 'Filmic'
bpy.context.view_layer.update()

# ---- added for rendering (the .blend has no active camera and no usable light): camera, sun
cam_auto = bpy.data.cameras.new('AutoCamera')
cam_auto.lens = 50.0
cam_auto.sensor_width = 36.0
cam_auto.clip_end = 1295.96
ob_auto_camera = bpy.data.objects.new('AutoCamera', cam_auto)
scene.collection.objects.link(ob_auto_camera)
ob_auto_camera.location = (77.2442, -79.6407, 61.3549)
ob_auto_camera.rotation_euler = (1.09748, -7.21219e-08, 0.694738)
scene.camera = ob_auto_camera
light_auto_sun = bpy.data.lights.new('AutoSun', 'SUN')
light_auto_sun.energy = 3.0
light_auto_sun.angle = 0.0523599
ob_auto_sun = bpy.data.objects.new('AutoSun', light_auto_sun)
scene.collection.objects.link(ob_auto_sun)
ob_auto_sun.rotation_euler = (0.872665, 0.174533, 0.523599)
bpy.context.view_layer.update()
